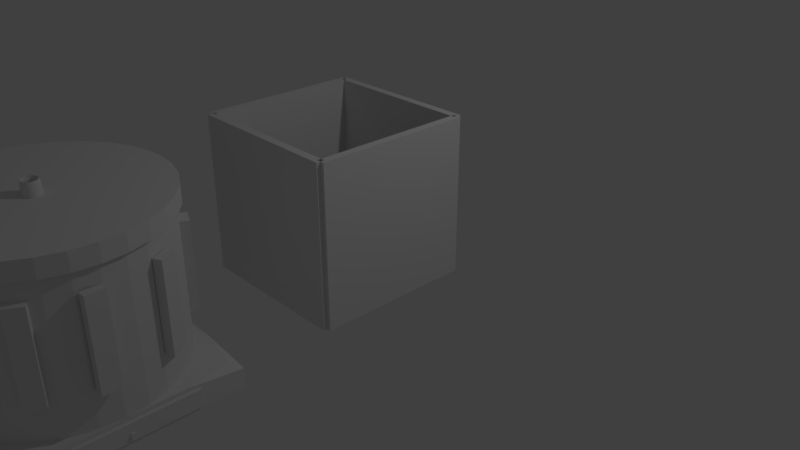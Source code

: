 # Source: untitled.blend  (saved by Blender 2.79.0; exported with 4.5.12 LTS)
import bpy
from mathutils import Matrix  # noqa: F401  (used for matrix-valued properties, if any)

bpy.ops.wm.read_factory_settings(use_empty=True)
scene = bpy.context.scene
scene.name = 'Scene'

# ---- collections
col_collection_1 = bpy.data.collections.new('Collection 1'); scene.collection.children.link(col_collection_1)

# ---- world
world_world = bpy.data.worlds.new('World'); scene.world = world_world
world_world.color = (0.05088, 0.05088, 0.05088)
world_world.use_sun_shadow = False
world_world.sun_shadow_jitter_overblur = 0.0
world_world.cycles.sampling_method = 'MANUAL'

# ---- cameras
cam_camera = bpy.data.cameras.new('Camera')
cam_camera.clip_end = 100.0
cam_camera.lens = 35.0
cam_camera.sensor_width = 32.0
cam_camera.sensor_height = 18.0
cam_camera.ortho_scale = 7.314
cam_camera.dof.focus_distance = 0.0
cam_camera.dof.aperture_fstop = 128.0

# ---- lights
light_lamp = bpy.data.lights.new('Lamp', 'POINT')
light_lamp.transmission_factor = 0.0
light_lamp.cutoff_distance = 30.0
light_lamp.energy = 100.0
light_lamp.shadow_buffer_clip_start = 1.001
light_lamp.shadow_soft_size = 0.1
light_lamp.shadow_maximum_resolution = 0.006
light_lamp.use_absolute_resolution = True

# ---- meshes
me_cylinder_002 = bpy.data.meshes.new('Cylinder.002')
me_cylinder_002.from_pydata([(0.0, 1.0, -1.0), (0.0, 1.0, 1.0), (0.1951, 0.9808, -1.0), (0.1951, 0.9808, 1.0), (0.3827, 0.9239, -1.0), (0.3827, 0.9239, 1.0), (0.5556, 0.8315, -1.0), (0.5556, 0.8315, 1.0), (0.7071, 0.7071, -1.0), (0.7071, 0.7071, 1.0), (0.8315, 0.5556, -1.0), (0.8315, 0.5556, 1.0), (0.9239, 0.3827, -1.0), (0.9239, 0.3827, 1.0), (0.9808, 0.1951, -1.0), (0.9808, 0.1951, 1.0), (1.0, 7.55e-08, -1.0), (1.0, 7.55e-08, 1.0), (0.9808, -0.1951, -1.0), (0.9808, -0.1951, 1.0), (0.9239, -0.3827, -1.0), (0.9239, -0.3827, 1.0), (0.8315, -0.5556, -1.0), (0.8315, -0.5556, 1.0), (0.7071, -0.7071, -1.0), (0.7071, -0.7071, 1.0), (0.5556, -0.8315, -1.0), (0.5556, -0.8315, 1.0), (0.3827, -0.9239, -1.0), (0.3827, -0.9239, 1.0), (0.1951, -0.9808, -1.0), (0.1951, -0.9808, 1.0), (-3.258e-07, -1.0, -1.0), (-3.258e-07, -1.0, 1.0), (-0.1951, -0.9808, -1.0), (-0.1951, -0.9808, 1.0), (-0.3827, -0.9239, -1.0), (-0.3827, -0.9239, 1.0), (-0.5556, -0.8315, -1.0), (-0.5556, -0.8315, 1.0), (-0.7071, -0.7071, -1.0), (-0.7071, -0.7071, 1.0), (-0.8315, -0.5556, -1.0), (-0.8315, -0.5556, 1.0), (-0.9239, -0.3827, -1.0), (-0.9239, -0.3827, 1.0), (-0.9808, -0.1951, -1.0), (-0.9808, -0.1951, 1.0), (-1.0, 9.656e-07, -1.0), (-1.0, 9.656e-07, 1.0), (-0.9808, 0.1951, -1.0), (-0.9808, 0.1951, 1.0), (-0.9239, 0.3827, -1.0), (-0.9239, 0.3827, 1.0), (-0.8315, 0.5556, -1.0), (-0.8315, 0.5556, 1.0), (-0.7071, 0.7071, -1.0), (-0.7071, 0.7071, 1.0), (-0.5556, 0.8315, -1.0), (-0.5556, 0.8315, 1.0), (-0.3827, 0.9239, -1.0), (-0.3827, 0.9239, 1.0), (-0.1951, 0.9808, -1.0), (-0.1951, 0.9808, 1.0)], [], [(0, 1, 3, 2), (2, 3, 5, 4), (4, 5, 7, 6), (6, 7, 9, 8), (8, 9, 11, 10), (10, 11, 13, 12), (12, 13, 15, 14), (14, 15, 17, 16), (16, 17, 19, 18), (18, 19, 21, 20), (20, 21, 23, 22), (22, 23, 25, 24), (24, 25, 27, 26), (26, 27, 29, 28), (28, 29, 31, 30), (30, 31, 33, 32), (32, 33, 35, 34), (34, 35, 37, 36), (36, 37, 39, 38), (38, 39, 41, 40), (40, 41, 43, 42), (42, 43, 45, 44), (44, 45, 47, 46), (46, 47, 49, 48), (48, 49, 51, 50), (50, 51, 53, 52), (52, 53, 55, 54), (54, 55, 57, 56), (56, 57, 59, 58), (58, 59, 61, 60), (3, 1, 63, 61, 59, 57, 55, 53, 51, 49, 47, 45, 43, 41, 39, 37, 35, 33, 31, 29, 27, 25, 23, 21, 19, 17, 15, 13, 11, 9, 7, 5), (60, 61, 63, 62), (62, 63, 1, 0), (0, 2, 4, 6, 8, 10, 12, 14, 16, 18, 20, 22, 24, 26, 28, 30, 32, 34, 36, 38, 40, 42, 44, 46, 48, 50, 52, 54, 56, 58, 60, 62)])
me_cylinder_002.use_remesh_preserve_volume = False
me_cylinder_002.use_remesh_preserve_attributes = False
me_cylinder_002.use_mirror_vertex_groups = False
me_cylinder_002.update()
me_cube_013 = bpy.data.meshes.new('Cube.013')
me_cube_013.from_pydata([(-1.0, -1.0, -1.0), (-1.0, -1.0, 1.0), (-1.0, 1.0, -1.0), (-1.0, 1.0, 1.0), (1.0, -1.0, -1.0), (1.0, -1.0, 1.0), (1.0, 1.0, -1.0), (1.0, 1.0, 1.0)], [], [(0, 1, 3, 2), (2, 3, 7, 6), (6, 7, 5, 4), (4, 5, 1, 0), (2, 6, 4, 0), (7, 3, 1, 5)])
me_cube_013.use_remesh_preserve_volume = False
me_cube_013.use_remesh_preserve_attributes = False
me_cube_013.use_mirror_vertex_groups = False
me_cube_013.update()
me_cube_012 = bpy.data.meshes.new('Cube.012')
me_cube_012.from_pydata([(-1.0, -1.0, -1.0), (-0.9167, -0.9167, 0.9167), (-1.0, 1.0, -1.0), (-0.9167, 0.9167, 0.9167), (1.0, -1.0, -1.0), (0.9167, -0.9167, 0.9167), (1.0, 1.0, -1.0), (0.9167, 0.9167, 0.9167), (-1.0, -1.0, 0.5), (-1.0, 0.5, 1.0), (0.5, 1.0, 1.0), (1.0, -0.5, 1.0), (-0.5, -1.0, 1.0), (-1.0, -0.5, 1.0), (-1.0, 1.0, 0.5), (-0.5, 1.0, 1.0), (1.0, 1.0, 0.5), (1.0, 0.5, 1.0), (1.0, -1.0, 0.5), (0.5, -1.0, 1.0)], [], [(14, 9, 3), (16, 10, 7), (18, 11, 5), (8, 12, 1), (8, 13, 9, 14, 2, 0), (9, 13, 1, 12, 19, 5, 11, 17, 7, 10, 15, 3), (8, 1, 13), (2, 6, 4, 0), (14, 3, 15), (14, 15, 10, 16, 6, 2), (16, 7, 17), (16, 17, 11, 18, 4, 6), (18, 5, 19), (18, 19, 12, 8, 0, 4)])
me_cube_012.use_remesh_preserve_volume = False
me_cube_012.use_remesh_preserve_attributes = False
me_cube_012.use_mirror_vertex_groups = False
me_cube_012.update()
me_cube_001 = bpy.data.meshes.new('Cube.001')
me_cube_001.from_pydata([(-0.5, -0.5, -0.5), (-0.5, -0.5, 0.5), (-0.5, 0.5, -0.5), (-0.5, 0.5, 0.5), (0.5, -0.5, -0.5), (0.5, -0.5, 0.5), (0.5, 0.5, -0.5), (0.5, 0.5, 0.5)], [], [(0, 1, 3, 2), (2, 3, 7, 6), (6, 7, 5, 4), (4, 5, 1, 0), (2, 6, 4, 0), (7, 3, 1, 5)])
me_cube_001.use_remesh_preserve_volume = False
me_cube_001.use_remesh_preserve_attributes = False
me_cube_001.use_mirror_vertex_groups = False
me_cube_001.update()
me_cylinder = bpy.data.meshes.new('Cylinder')
me_cylinder.from_pydata([(0.0, 0.5, -0.5), (0.0, 0.5, 0.5), (0.09755, 0.4904, -0.5), (0.09755, 0.4904, 0.5), (0.1913, 0.4619, -0.5), (0.1913, 0.4619, 0.5), (0.2778, 0.4157, -0.5), (0.2778, 0.4157, 0.5), (0.3536, 0.3536, -0.5), (0.3536, 0.3536, 0.5), (0.4157, 0.2778, -0.5), (0.4157, 0.2778, 0.5), (0.4619, 0.1913, -0.5), (0.4619, 0.1913, 0.5), (0.4904, 0.09755, -0.5), (0.4904, 0.09755, 0.5), (0.5, 3.775e-08, -0.5), (0.5, 3.775e-08, 0.5), (0.4904, -0.09755, -0.5), (0.4904, -0.09755, 0.5), (0.4619, -0.1913, -0.5), (0.4619, -0.1913, 0.5), (0.4157, -0.2778, -0.5), (0.4157, -0.2778, 0.5), (0.3536, -0.3536, -0.5), (0.3536, -0.3536, 0.5), (0.2778, -0.4157, -0.5), (0.2778, -0.4157, 0.5), (0.1913, -0.4619, -0.5), (0.1913, -0.4619, 0.5), (0.09755, -0.4904, -0.5), (0.09755, -0.4904, 0.5), (-1.629e-07, -0.5, -0.5), (-1.629e-07, -0.5, 0.5), (-0.09755, -0.4904, -0.5), (-0.09755, -0.4904, 0.5), (-0.1913, -0.4619, -0.5), (-0.1913, -0.4619, 0.5), (-0.2778, -0.4157, -0.5), (-0.2778, -0.4157, 0.5), (-0.3536, -0.3536, -0.5), (-0.3536, -0.3536, 0.5), (-0.4157, -0.2778, -0.5), (-0.4157, -0.2778, 0.5), (-0.4619, -0.1913, -0.5), (-0.4619, -0.1913, 0.5), (-0.4904, -0.09754, -0.5), (-0.4904, -0.09754, 0.5), (-0.5, 4.828e-07, -0.5), (-0.5, 4.828e-07, 0.5), (-0.4904, 0.09755, -0.5), (-0.4904, 0.09755, 0.5), (-0.4619, 0.1913, -0.5), (-0.4619, 0.1913, 0.5), (-0.4157, 0.2778, -0.5), (-0.4157, 0.2778, 0.5), (-0.3536, 0.3536, -0.5), (-0.3536, 0.3536, 0.5), (-0.2778, 0.4157, -0.5), (-0.2778, 0.4157, 0.5), (-0.1913, 0.4619, -0.5), (-0.1913, 0.4619, 0.5), (-0.09754, 0.4904, -0.5), (-0.09754, 0.4904, 0.5)], [], [(0, 1, 3, 2), (2, 3, 5, 4), (4, 5, 7, 6), (6, 7, 9, 8), (8, 9, 11, 10), (10, 11, 13, 12), (12, 13, 15, 14), (14, 15, 17, 16), (16, 17, 19, 18), (18, 19, 21, 20), (20, 21, 23, 22), (22, 23, 25, 24), (24, 25, 27, 26), (26, 27, 29, 28), (28, 29, 31, 30), (30, 31, 33, 32), (32, 33, 35, 34), (34, 35, 37, 36), (36, 37, 39, 38), (38, 39, 41, 40), (40, 41, 43, 42), (42, 43, 45, 44), (44, 45, 47, 46), (46, 47, 49, 48), (48, 49, 51, 50), (50, 51, 53, 52), (52, 53, 55, 54), (54, 55, 57, 56), (56, 57, 59, 58), (58, 59, 61, 60), (3, 1, 63, 61, 59, 57, 55, 53, 51, 49, 47, 45, 43, 41, 39, 37, 35, 33, 31, 29, 27, 25, 23, 21, 19, 17, 15, 13, 11, 9, 7, 5), (60, 61, 63, 62), (62, 63, 1, 0), (0, 2, 4, 6, 8, 10, 12, 14, 16, 18, 20, 22, 24, 26, 28, 30, 32, 34, 36, 38, 40, 42, 44, 46, 48, 50, 52, 54, 56, 58, 60, 62)])
me_cylinder.use_remesh_preserve_volume = False
me_cylinder.use_remesh_preserve_attributes = False
me_cylinder.use_mirror_vertex_groups = False
me_cylinder.update()
me_cylinder_001 = bpy.data.meshes.new('Cylinder.001')
me_cylinder_001.from_pydata([(0.0, 0.5, -0.5), (0.0, 0.5, 0.5), (0.09755, 0.4904, -0.5), (0.09755, 0.4904, 0.5), (0.1913, 0.4619, -0.5), (0.1913, 0.4619, 0.5), (0.2778, 0.4157, -0.5), (0.2778, 0.4157, 0.5), (0.3536, 0.3536, -0.5), (0.3536, 0.3536, 0.5), (0.4157, 0.2778, -0.5), (0.4157, 0.2778, 0.5), (0.4619, 0.1913, -0.5), (0.4619, 0.1913, 0.5), (0.4904, 0.09755, -0.5), (0.4904, 0.09755, 0.5), (0.5, 3.775e-08, -0.5), (0.5, 3.775e-08, 0.5), (0.4904, -0.09755, -0.5), (0.4904, -0.09755, 0.5), (0.4619, -0.1913, -0.5), (0.4619, -0.1913, 0.5), (0.4157, -0.2778, -0.5), (0.4157, -0.2778, 0.5), (0.3536, -0.3536, -0.5), (0.3536, -0.3536, 0.5), (0.2778, -0.4157, -0.5), (0.2778, -0.4157, 0.5), (0.1913, -0.4619, -0.5), (0.1913, -0.4619, 0.5), (0.09755, -0.4904, -0.5), (0.09755, -0.4904, 0.5), (-1.629e-07, -0.5, -0.5), (-1.629e-07, -0.5, 0.5), (-0.09755, -0.4904, -0.5), (-0.09755, -0.4904, 0.5), (-0.1913, -0.4619, -0.5), (-0.1913, -0.4619, 0.5), (-0.2778, -0.4157, -0.5), (-0.2778, -0.4157, 0.5), (-0.3536, -0.3536, -0.5), (-0.3536, -0.3536, 0.5), (-0.4157, -0.2778, -0.5), (-0.4157, -0.2778, 0.5), (-0.4619, -0.1913, -0.5), (-0.4619, -0.1913, 0.5), (-0.4904, -0.09754, -0.5), (-0.4904, -0.09754, 0.5), (-0.5, 4.828e-07, -0.5), (-0.5, 4.828e-07, 0.5), (-0.4904, 0.09755, -0.5), (-0.4904, 0.09755, 0.5), (-0.4619, 0.1913, -0.5), (-0.4619, 0.1913, 0.5), (-0.4157, 0.2778, -0.5), (-0.4157, 0.2778, 0.5), (-0.3536, 0.3536, -0.5), (-0.3536, 0.3536, 0.5), (-0.2778, 0.4157, -0.5), (-0.2778, 0.4157, 0.5), (-0.1913, 0.4619, -0.5), (-0.1913, 0.4619, 0.5), (-0.09754, 0.4904, -0.5), (-0.09754, 0.4904, 0.5)], [], [(0, 1, 3, 2), (2, 3, 5, 4), (4, 5, 7, 6), (6, 7, 9, 8), (8, 9, 11, 10), (10, 11, 13, 12), (12, 13, 15, 14), (14, 15, 17, 16), (16, 17, 19, 18), (18, 19, 21, 20), (20, 21, 23, 22), (22, 23, 25, 24), (24, 25, 27, 26), (26, 27, 29, 28), (28, 29, 31, 30), (30, 31, 33, 32), (32, 33, 35, 34), (34, 35, 37, 36), (36, 37, 39, 38), (38, 39, 41, 40), (40, 41, 43, 42), (42, 43, 45, 44), (44, 45, 47, 46), (46, 47, 49, 48), (48, 49, 51, 50), (50, 51, 53, 52), (52, 53, 55, 54), (54, 55, 57, 56), (56, 57, 59, 58), (58, 59, 61, 60), (3, 1, 63, 61, 59, 57, 55, 53, 51, 49, 47, 45, 43, 41, 39, 37, 35, 33, 31, 29, 27, 25, 23, 21, 19, 17, 15, 13, 11, 9, 7, 5), (60, 61, 63, 62), (62, 63, 1, 0), (0, 2, 4, 6, 8, 10, 12, 14, 16, 18, 20, 22, 24, 26, 28, 30, 32, 34, 36, 38, 40, 42, 44, 46, 48, 50, 52, 54, 56, 58, 60, 62)])
me_cylinder_001.use_remesh_preserve_volume = False
me_cylinder_001.use_remesh_preserve_attributes = False
me_cylinder_001.use_mirror_vertex_groups = False
me_cylinder_001.update()
me_cube_002 = bpy.data.meshes.new('Cube.002')
me_cube_002.from_pydata([(-0.5, -0.5, -0.5), (-0.5, -0.5, 0.5), (-0.5, 0.5, -0.5), (-0.5, 0.5, 0.5), (0.5, -0.5, -0.5), (0.5, -0.5, 0.5), (0.5, 0.5, -0.5), (0.5, 0.5, 0.5)], [], [(0, 1, 3, 2), (2, 3, 7, 6), (6, 7, 5, 4), (4, 5, 1, 0), (2, 6, 4, 0), (7, 3, 1, 5)])
me_cube_002.use_remesh_preserve_volume = False
me_cube_002.use_remesh_preserve_attributes = False
me_cube_002.use_mirror_vertex_groups = False
me_cube_002.update()
me_cube_004 = bpy.data.meshes.new('Cube.004')
me_cube_004.from_pydata([(-0.5, -0.5, -0.5), (-0.5, -0.5, 0.5), (-0.5, 0.5, -0.5), (-0.5, 0.5, 0.5), (0.5, -0.5, -0.5), (0.5, -0.5, 0.5), (0.5, 0.5, -0.5), (0.5, 0.5, 0.5)], [], [(0, 1, 3, 2), (2, 3, 7, 6), (6, 7, 5, 4), (4, 5, 1, 0), (2, 6, 4, 0), (7, 3, 1, 5)])
me_cube_004.use_remesh_preserve_volume = False
me_cube_004.use_remesh_preserve_attributes = False
me_cube_004.use_mirror_vertex_groups = False
me_cube_004.update()
me_cube_003 = bpy.data.meshes.new('Cube.003')
me_cube_003.from_pydata([(-0.5, -0.5, -0.5), (-0.5, -0.5, 0.5), (-0.5, 0.5, -0.5), (-0.5, 0.5, 0.5), (0.5, -0.5, -0.5), (0.5, -0.5, 0.5), (0.5, 0.5, -0.5), (0.5, 0.5, 0.5)], [], [(0, 1, 3, 2), (2, 3, 7, 6), (6, 7, 5, 4), (4, 5, 1, 0), (2, 6, 4, 0), (7, 3, 1, 5)])
me_cube_003.use_remesh_preserve_volume = False
me_cube_003.use_remesh_preserve_attributes = False
me_cube_003.use_mirror_vertex_groups = False
me_cube_003.update()
me_cube_008 = bpy.data.meshes.new('Cube.008')
me_cube_008.from_pydata([(-0.5, -0.5, -0.5), (-0.5, -0.5, 0.5), (-0.5, 0.5, -0.5), (-0.5, 0.5, 0.5), (0.5, -0.5, -0.5), (0.5, -0.5, 0.5), (0.5, 0.5, -0.5), (0.5, 0.5, 0.5)], [], [(0, 1, 3, 2), (2, 3, 7, 6), (6, 7, 5, 4), (4, 5, 1, 0), (2, 6, 4, 0), (7, 3, 1, 5)])
me_cube_008.use_remesh_preserve_volume = False
me_cube_008.use_remesh_preserve_attributes = False
me_cube_008.use_mirror_vertex_groups = False
me_cube_008.update()
me_cube_007 = bpy.data.meshes.new('Cube.007')
me_cube_007.from_pydata([(-0.5, -0.5, -0.5), (-0.5, -0.5, 0.5), (-0.5, 0.5, -0.5), (-0.5, 0.5, 0.5), (0.5, -0.5, -0.5), (0.5, -0.5, 0.5), (0.5, 0.5, -0.5), (0.5, 0.5, 0.5)], [], [(0, 1, 3, 2), (2, 3, 7, 6), (6, 7, 5, 4), (4, 5, 1, 0), (2, 6, 4, 0), (7, 3, 1, 5)])
me_cube_007.use_remesh_preserve_volume = False
me_cube_007.use_remesh_preserve_attributes = False
me_cube_007.use_mirror_vertex_groups = False
me_cube_007.update()
me_cube_006 = bpy.data.meshes.new('Cube.006')
me_cube_006.from_pydata([(-0.5, -0.5, -0.5), (-0.5, -0.5, 0.5), (-0.5, 0.5, -0.5), (-0.5, 0.5, 0.5), (0.5, -0.5, -0.5), (0.5, -0.5, 0.5), (0.5, 0.5, -0.5), (0.5, 0.5, 0.5)], [], [(0, 1, 3, 2), (2, 3, 7, 6), (6, 7, 5, 4), (4, 5, 1, 0), (2, 6, 4, 0), (7, 3, 1, 5)])
me_cube_006.use_remesh_preserve_volume = False
me_cube_006.use_remesh_preserve_attributes = False
me_cube_006.use_mirror_vertex_groups = False
me_cube_006.update()
me_cube_005 = bpy.data.meshes.new('Cube.005')
me_cube_005.from_pydata([(-0.5, -0.5, -0.5), (-0.5, -0.5, 0.5), (-0.5, 0.5, -0.5), (-0.5, 0.5, 0.5), (0.5, -0.5, -0.5), (0.5, -0.5, 0.5), (0.5, 0.5, -0.5), (0.5, 0.5, 0.5)], [], [(0, 1, 3, 2), (2, 3, 7, 6), (6, 7, 5, 4), (4, 5, 1, 0), (2, 6, 4, 0), (7, 3, 1, 5)])
me_cube_005.use_remesh_preserve_volume = False
me_cube_005.use_remesh_preserve_attributes = False
me_cube_005.use_mirror_vertex_groups = False
me_cube_005.update()
me_cube_009 = bpy.data.meshes.new('Cube.009')
me_cube_009.from_pydata([(-0.5, -0.5, -0.5), (-0.5, -0.5, 0.5), (-0.5, 0.5, -0.5), (-0.5, 0.5, 0.5), (0.5, -0.5, -0.5), (0.5, -0.5, 0.5), (0.5, 0.5, -0.5), (0.5, 0.5, 0.5)], [], [(0, 1, 3, 2), (2, 3, 7, 6), (6, 7, 5, 4), (4, 5, 1, 0), (2, 6, 4, 0), (7, 3, 1, 5)])
me_cube_009.use_remesh_preserve_volume = False
me_cube_009.use_remesh_preserve_attributes = False
me_cube_009.use_mirror_vertex_groups = False
me_cube_009.update()
me_cube_010 = bpy.data.meshes.new('Cube.010')
me_cube_010.from_pydata([(-0.5, -0.5, -0.5), (-0.5, -0.5, 0.5), (-0.5, 0.5, -0.5), (-0.5, 0.5, 0.5), (0.5, -0.5, -0.5), (0.5, -0.5, 0.5), (0.5, 0.5, -0.5), (0.5, 0.5, 0.5)], [], [(0, 1, 3, 2), (2, 3, 7, 6), (6, 7, 5, 4), (4, 5, 1, 0), (2, 6, 4, 0), (7, 3, 1, 5)])
me_cube_010.use_remesh_preserve_volume = False
me_cube_010.use_remesh_preserve_attributes = False
me_cube_010.use_mirror_vertex_groups = False
me_cube_010.update()
me_cube_011 = bpy.data.meshes.new('Cube.011')
me_cube_011.from_pydata([(-0.5, -0.5, -0.5), (-0.5, -0.5, 0.5), (-0.5, 0.5, -0.5), (-0.5, 0.5, 0.5), (0.5, -0.5, -0.5), (0.5, -0.5, 0.5), (0.5, 0.5, -0.5), (0.5, 0.5, 0.5)], [], [(0, 1, 3, 2), (2, 3, 7, 6), (6, 7, 5, 4), (4, 5, 1, 0), (2, 6, 4, 0), (7, 3, 1, 5)])
me_cube_011.use_remesh_preserve_volume = False
me_cube_011.use_remesh_preserve_attributes = False
me_cube_011.use_mirror_vertex_groups = False
me_cube_011.update()
me_cylinder_004 = bpy.data.meshes.new('Cylinder.004')
me_cylinder_004.from_pydata([(0.0, 0.5, -0.5), (0.0, 0.5, 0.5), (0.09755, 0.4904, -0.5), (0.09755, 0.4904, 0.5), (0.1913, 0.4619, -0.5), (0.1913, 0.4619, 0.5), (0.2778, 0.4157, -0.5), (0.2778, 0.4157, 0.5), (0.3536, 0.3536, -0.5), (0.3536, 0.3536, 0.5), (0.4157, 0.2778, -0.5), (0.4157, 0.2778, 0.5), (0.4619, 0.1913, -0.5), (0.4619, 0.1913, 0.5), (0.4904, 0.09755, -0.5), (0.4904, 0.09755, 0.5), (0.5, 3.775e-08, -0.5), (0.5, 3.775e-08, 0.5), (0.4904, -0.09755, -0.5), (0.4904, -0.09755, 0.5), (0.4619, -0.1913, -0.5), (0.4619, -0.1913, 0.5), (0.4157, -0.2778, -0.5), (0.4157, -0.2778, 0.5), (0.3536, -0.3536, -0.5), (0.3536, -0.3536, 0.5), (0.2778, -0.4157, -0.5), (0.2778, -0.4157, 0.5), (0.1913, -0.4619, -0.5), (0.1913, -0.4619, 0.5), (0.09755, -0.4904, -0.5), (0.09755, -0.4904, 0.5), (-1.629e-07, -0.5, -0.5), (-1.629e-07, -0.5, 0.5), (-0.09755, -0.4904, -0.5), (-0.09755, -0.4904, 0.5), (-0.1913, -0.4619, -0.5), (-0.1913, -0.4619, 0.5), (-0.2778, -0.4157, -0.5), (-0.2778, -0.4157, 0.5), (-0.3536, -0.3536, -0.5), (-0.3536, -0.3536, 0.5), (-0.4157, -0.2778, -0.5), (-0.4157, -0.2778, 0.5), (-0.4619, -0.1913, -0.5), (-0.4619, -0.1913, 0.5), (-0.4904, -0.09754, -0.5), (-0.4904, -0.09754, 0.5), (-0.5, 4.828e-07, -0.5), (-0.5, 4.828e-07, 0.5), (-0.4904, 0.09755, -0.5), (-0.4904, 0.09755, 0.5), (-0.4619, 0.1913, -0.5), (-0.4619, 0.1913, 0.5), (-0.4157, 0.2778, -0.5), (-0.4157, 0.2778, 0.5), (-0.3536, 0.3536, -0.5), (-0.3536, 0.3536, 0.5), (-0.2778, 0.4157, -0.5), (-0.2778, 0.4157, 0.5), (-0.1913, 0.4619, -0.5), (-0.1913, 0.4619, 0.5), (-0.09754, 0.4904, -0.5), (-0.09754, 0.4904, 0.5), (0.03721, -0.006477, -0.001456), (0.03618, -0.006477, 0.6235), (0.03336, -0.006477, 1.081), (0.02952, -0.006477, 1.249), (0.02567, -0.006477, 1.081), (0.02286, -0.006477, 0.6235), (0.02183, -0.006477, -0.001456), (0.02286, -0.006477, -0.6265), (0.02567, -0.006477, -1.084), (0.02952, -0.006477, -1.251), (0.03336, -0.006477, -1.084), (0.03618, -0.006477, -0.6265), (0.03688, -0.001457, -0.001456), (0.03586, -0.001592, 0.6235), (0.03307, -0.001959, 1.081), (0.02926, -0.002461, 1.249), (0.02544, -0.002963, 1.081), (0.02265, -0.003331, 0.6235), (0.02163, -0.003465, -0.001456), (0.02265, -0.003331, -0.6265), (0.02544, -0.002963, -1.084), (0.02926, -0.002461, -1.251), (0.03307, -0.001959, -1.084), (0.03586, -0.001592, -0.6265), (0.0359, 0.003477, -0.001456), (0.0349, 0.003211, 0.6235), (0.03218, 0.002482, 1.081), (0.02847, 0.001486, 1.249), (0.02475, 0.000491, 1.081), (0.02204, -0.0002378, 0.6235), (0.02104, -0.0005045, -0.001456), (0.02204, -0.0002378, -0.6265), (0.02475, 0.000491, -1.084), (0.02847, 0.001486, -1.251), (0.03218, 0.002482, -1.084), (0.0349, 0.003211, -0.6265), (0.03428, 0.008241, -0.001456), (0.03333, 0.007847, 0.6235), (0.03073, 0.006769, 1.081), (0.02718, 0.005298, 1.249), (0.02362, 0.003826, 1.081), (0.02102, 0.002748, 0.6235), (0.02007, 0.002354, -0.001456), (0.02102, 0.002748, -0.6265), (0.02362, 0.003826, -1.084), (0.02718, 0.005298, -1.251), (0.03073, 0.006769, -1.084), (0.03333, 0.007847, -0.6265), (0.03206, 0.01275, -0.001456), (0.03117, 0.01224, 0.6235), (0.02873, 0.01083, 1.081), (0.0254, 0.008907, 1.249), (0.02207, 0.006984, 1.081), (0.01963, 0.005577, 0.6235), (0.01873, 0.005061, -0.001456), (0.01963, 0.005577, -0.6265), (0.02207, 0.006984, -1.084), (0.0254, 0.008907, -1.251), (0.02873, 0.01083, -1.084), (0.03117, 0.01224, -0.6265), (0.02926, 0.01694, -0.001456), (0.02845, 0.01631, 0.6235), (0.02621, 0.0146, 1.081), (0.02316, 0.01225, 1.249), (0.02011, 0.009912, 1.081), (0.01787, 0.008198, 0.6235), (0.01706, 0.007571, -0.001456), (0.01787, 0.008198, -0.6265), (0.02011, 0.009912, -1.084), (0.02316, 0.01225, -1.251), (0.02621, 0.0146, -1.084), (0.02845, 0.01631, -0.6265), (0.02595, 0.02072, -0.001456), (0.02522, 0.01999, 0.6235), (0.02323, 0.018, 1.081), (0.02051, 0.01528, 1.249), (0.01779, 0.01256, 1.081), (0.0158, 0.01057, 0.6235), (0.01507, 0.009841, -0.001456), (0.0158, 0.01057, -0.6265), (0.01779, 0.01256, -1.084), (0.02051, 0.01528, -1.251), (0.02323, 0.018, -1.084), (0.02522, 0.01999, -0.6265), (0.02216, 0.02404, -0.001456), (0.02154, 0.02322, 0.6235), (0.01982, 0.02098, 1.081), (0.01748, 0.01793, 1.249), (0.01514, 0.01488, 1.081), (0.01342, 0.01265, 0.6235), (0.0128, 0.01183, -0.001456), (0.01342, 0.01265, -0.6265), (0.01514, 0.01488, -1.084), (0.01748, 0.01793, -1.251), (0.01982, 0.02098, -1.084), (0.02154, 0.02322, -0.6265), (0.01798, 0.02683, -0.001456), (0.01746, 0.02594, 0.6235), (0.01606, 0.0235, 1.081), (0.01413, 0.02017, 1.249), (0.01221, 0.01684, 1.081), (0.0108, 0.0144, 0.6235), (0.01029, 0.01351, -0.001456), (0.0108, 0.0144, -0.6265), (0.01221, 0.01684, -1.084), (0.01413, 0.02017, -1.251), (0.01606, 0.0235, -1.084), (0.01746, 0.02594, -0.6265), (0.01347, 0.02906, -0.001456), (0.01307, 0.0281, 0.6235), (0.012, 0.0255, 1.081), (0.01052, 0.02195, 1.249), (0.009052, 0.0184, 1.081), (0.007975, 0.0158, 0.6235), (0.00758, 0.01484, -0.001456), (0.007975, 0.0158, -0.6265), (0.009052, 0.0184, -1.084), (0.01052, 0.02195, -1.251), (0.012, 0.0255, -1.084), (0.01307, 0.0281, -0.6265), (0.008704, 0.03067, -0.001456), (0.008437, 0.02968, 0.6235), (0.007708, 0.02696, 1.081), (0.006713, 0.02324, 1.249), (0.005717, 0.01953, 1.081), (0.004988, 0.01681, 0.6235), (0.004722, 0.01581, -0.001456), (0.004988, 0.01681, -0.6265), (0.005717, 0.01953, -1.084), (0.006713, 0.02324, -1.251), (0.007708, 0.02696, -1.084), (0.008437, 0.02968, -0.6265), (0.003769, 0.03166, -0.001456), (0.003635, 0.03063, 0.6235), (0.003267, 0.02784, 1.081), (0.002765, 0.02403, 1.249), (0.002263, 0.02022, 1.081), (0.001896, 0.01742, 0.6235), (0.001761, 0.0164, -0.001456), (0.001896, 0.01742, -0.6265), (0.002263, 0.02022, -1.084), (0.002765, 0.02403, -1.251), (0.003267, 0.02784, -1.084), (0.003635, 0.03063, -0.6265), (-0.001251, 0.03198, -0.001456), (-0.001251, 0.03095, 0.6235), (-0.001251, 0.02814, 1.081), (-0.001251, 0.02429, 1.249), (-0.001251, 0.02045, 1.081), (-0.001251, 0.01763, 0.6235), (-0.001251, 0.0166, -0.001456), (-0.001251, 0.01763, -0.6265), (-0.001251, 0.02045, -1.084), (-0.001251, 0.02429, -1.251), (-0.001251, 0.02814, -1.084), (-0.001251, 0.03095, -0.6265), (-0.006271, 0.03166, -0.001456), (-0.006137, 0.03063, 0.6235), (-0.005769, 0.02784, 1.081), (-0.005267, 0.02403, 1.249), (-0.004765, 0.02022, 1.081), (-0.004398, 0.01742, 0.6235), (-0.004263, 0.0164, -0.001456), (-0.004398, 0.01742, -0.6265), (-0.004765, 0.02022, -1.084), (-0.005267, 0.02403, -1.251), (-0.005769, 0.02784, -1.084), (-0.006137, 0.03063, -0.6265), (-0.01121, 0.03067, -0.001456), (-0.01094, 0.02968, 0.6235), (-0.01021, 0.02696, 1.081), (-0.009215, 0.02324, 1.249), (-0.008219, 0.01953, 1.081), (-0.00749, 0.01681, 0.6235), (-0.007224, 0.01581, -0.001456), (-0.00749, 0.01681, -0.6265), (-0.008219, 0.01953, -1.084), (-0.009215, 0.02324, -1.251), (-0.01021, 0.02696, -1.084), (-0.01094, 0.02968, -0.6265), (-0.01597, 0.02906, -0.001456), (-0.01558, 0.0281, 0.6235), (-0.0145, 0.0255, 1.081), (-0.01303, 0.02195, 1.249), (-0.01155, 0.0184, 1.081), (-0.01048, 0.0158, 0.6235), (-0.01008, 0.01484, -0.001456), (-0.01048, 0.0158, -0.6265), (-0.01155, 0.0184, -1.084), (-0.01303, 0.02195, -1.251), (-0.0145, 0.0255, -1.084), (-0.01558, 0.0281, -0.6265), (-0.02048, 0.02683, -0.001456), (-0.01997, 0.02594, 0.6235), (-0.01856, 0.0235, 1.081), (-0.01664, 0.02017, 1.249), (-0.01471, 0.01684, 1.081), (-0.0133, 0.0144, 0.6235), (-0.01279, 0.01351, -0.001456), (-0.0133, 0.0144, -0.6265), (-0.01471, 0.01684, -1.084), (-0.01664, 0.02017, -1.251), (-0.01856, 0.0235, -1.084), (-0.01997, 0.02594, -0.6265), (-0.02466, 0.02404, -0.001456), (-0.02404, 0.02322, 0.6235), (-0.02232, 0.02098, 1.081), (-0.01998, 0.01793, 1.249), (-0.01764, 0.01488, 1.081), (-0.01593, 0.01265, 0.6235), (-0.0153, 0.01183, -0.001456), (-0.01593, 0.01265, -0.6265), (-0.01764, 0.01488, -1.084), (-0.01998, 0.01793, -1.251), (-0.02232, 0.02098, -1.084), (-0.02404, 0.02322, -0.6265), (-0.02845, 0.02072, -0.001456), (-0.02772, 0.01999, 0.6235), (-0.02573, 0.018, 1.081), (-0.02301, 0.01528, 1.249), (-0.02029, 0.01256, 1.081), (-0.0183, 0.01057, 0.6235), (-0.01757, 0.009841, -0.001456), (-0.0183, 0.01057, -0.6265), (-0.02029, 0.01256, -1.084), (-0.02301, 0.01528, -1.251), (-0.02573, 0.018, -1.084), (-0.02772, 0.01999, -0.6265), (-0.03176, 0.01694, -0.001456), (-0.03095, 0.01631, 0.6235), (-0.02871, 0.0146, 1.081), (-0.02566, 0.01225, 1.249), (-0.02261, 0.009912, 1.081), (-0.02038, 0.008198, 0.6235), (-0.01956, 0.007571, -0.001456), (-0.02038, 0.008198, -0.6265), (-0.02261, 0.009912, -1.084), (-0.02566, 0.01225, -1.251), (-0.02871, 0.0146, -1.084), (-0.03095, 0.01631, -0.6265), (-0.03456, 0.01275, -0.001456), (-0.03367, 0.01224, 0.6235), (-0.03123, 0.01083, 1.081), (-0.0279, 0.008907, 1.249), (-0.02457, 0.006984, 1.081), (-0.02213, 0.005577, 0.6235), (-0.02124, 0.005061, -0.001456), (-0.02213, 0.005577, -0.6265), (-0.02457, 0.006984, -1.084), (-0.0279, 0.008907, -1.251), (-0.03123, 0.01083, -1.084), (-0.03367, 0.01224, -0.6265), (-0.03678, 0.008241, -0.001456), (-0.03583, 0.007847, 0.6235), (-0.03323, 0.006769, 1.081), (-0.02968, 0.005298, 1.249), (-0.02612, 0.003826, 1.081), (-0.02352, 0.002748, 0.6235), (-0.02257, 0.002354, -0.001456), (-0.02352, 0.002748, -0.6265), (-0.02612, 0.003826, -1.084), (-0.02968, 0.005298, -1.251), (-0.03323, 0.006769, -1.084), (-0.03583, 0.007847, -0.6265), (-0.0384, 0.003477, -0.001456), (-0.03741, 0.003211, 0.6235), (-0.03469, 0.002482, 1.081), (-0.03097, 0.001486, 1.249), (-0.02726, 0.000491, 1.081), (-0.02454, -0.0002378, 0.6235), (-0.02354, -0.0005045, -0.001456), (-0.02454, -0.0002378, -0.6265), (-0.02726, 0.000491, -1.084), (-0.03097, 0.001486, -1.251), (-0.03469, 0.002482, -1.084), (-0.03741, 0.003211, -0.6265), (-0.03938, -0.001457, -0.001456), (-0.03836, -0.001592, 0.6235), (-0.03557, -0.001959, 1.081), (-0.03176, -0.002461, 1.249), (-0.02794, -0.002963, 1.081), (-0.02515, -0.003331, 0.6235), (-0.02413, -0.003465, -0.001456), (-0.02515, -0.003331, -0.6265), (-0.02794, -0.002963, -1.084), (-0.03176, -0.002461, -1.251), (-0.03557, -0.001959, -1.084), (-0.03836, -0.001592, -0.6265), (-0.03971, -0.006477, -0.001456), (-0.03868, -0.006477, 0.6235), (-0.03587, -0.006477, 1.081), (-0.03202, -0.006477, 1.249), (-0.02817, -0.006477, 1.081), (-0.02536, -0.006477, 0.6235), (-0.02433, -0.006477, -0.001456), (-0.02536, -0.006477, -0.6265), (-0.02817, -0.006477, -1.084), (-0.03202, -0.006477, -1.251), (-0.03587, -0.006477, -1.084), (-0.03868, -0.006477, -0.6265), (-0.03938, -0.0115, -0.001456), (-0.03836, -0.01136, 0.6235), (-0.03557, -0.011, 1.081), (-0.03176, -0.01049, 1.249), (-0.02794, -0.009991, 1.081), (-0.02515, -0.009624, 0.6235), (-0.02413, -0.009489, -0.001456), (-0.02515, -0.009624, -0.6265), (-0.02794, -0.009991, -1.084), (-0.03176, -0.01049, -1.251), (-0.03557, -0.011, -1.084), (-0.03836, -0.01136, -0.6265), (-0.0384, -0.01643, -0.001456), (-0.03741, -0.01617, 0.6235), (-0.03469, -0.01544, 1.081), (-0.03097, -0.01444, 1.249), (-0.02726, -0.01345, 1.081), (-0.02454, -0.01272, 0.6235), (-0.02354, -0.01245, -0.001456), (-0.02454, -0.01272, -0.6265), (-0.02726, -0.01345, -1.084), (-0.03097, -0.01444, -1.251), (-0.03469, -0.01544, -1.084), (-0.03741, -0.01617, -0.6265), (-0.03678, -0.0212, -0.001456), (-0.03583, -0.0208, 0.6235), (-0.03323, -0.01972, 1.081), (-0.02968, -0.01825, 1.249), (-0.02612, -0.01678, 1.081), (-0.02352, -0.0157, 0.6235), (-0.02257, -0.01531, -0.001456), (-0.02352, -0.0157, -0.6265), (-0.02612, -0.01678, -1.084), (-0.02968, -0.01825, -1.251), (-0.03323, -0.01972, -1.084), (-0.03583, -0.0208, -0.6265), (-0.03456, -0.02571, -0.001456), (-0.03367, -0.02519, 0.6235), (-0.03123, -0.02378, 1.081), (-0.0279, -0.02186, 1.249), (-0.02457, -0.01994, 1.081), (-0.02213, -0.01853, 0.6235), (-0.02124, -0.01802, -0.001456), (-0.02213, -0.01853, -0.6265), (-0.02457, -0.01994, -1.084), (-0.0279, -0.02186, -1.251), (-0.03123, -0.02378, -1.084), (-0.03367, -0.02519, -0.6265), (-0.03176, -0.02989, -0.001456), (-0.03095, -0.02926, 0.6235), (-0.02871, -0.02755, 1.081), (-0.02566, -0.02521, 1.249), (-0.02261, -0.02287, 1.081), (-0.02038, -0.02115, 0.6235), (-0.01956, -0.02053, -0.001456), (-0.02038, -0.02115, -0.6265), (-0.02261, -0.02287, -1.084), (-0.02566, -0.02521, -1.251), (-0.02871, -0.02755, -1.084), (-0.03095, -0.02926, -0.6265), (-0.02845, -0.03367, -0.001456), (-0.02772, -0.03294, 0.6235), (-0.02573, -0.03095, 1.081), (-0.02301, -0.02823, 1.249), (-0.02029, -0.02551, 1.081), (-0.0183, -0.02352, 0.6235), (-0.01757, -0.0228, -0.001456), (-0.0183, -0.02352, -0.6265), (-0.02029, -0.02551, -1.084), (-0.02301, -0.02823, -1.251), (-0.02573, -0.03095, -1.084), (-0.02772, -0.03294, -0.6265), (-0.02466, -0.03699, -0.001456), (-0.02404, -0.03617, 0.6235), (-0.02232, -0.03394, 1.081), (-0.01998, -0.03089, 1.249), (-0.01764, -0.02784, 1.081), (-0.01593, -0.0256, 0.6235), (-0.0153, -0.02479, -0.001456), (-0.01593, -0.0256, -0.6265), (-0.01764, -0.02784, -1.084), (-0.01998, -0.03089, -1.251), (-0.02232, -0.03394, -1.084), (-0.02404, -0.03617, -0.6265), (-0.02048, -0.03979, -0.001456), (-0.01997, -0.03889, 0.6235), (-0.01856, -0.03646, 1.081), (-0.01664, -0.03312, 1.249), (-0.01471, -0.02979, 1.081), (-0.0133, -0.02735, 0.6235), (-0.01279, -0.02646, -0.001456), (-0.0133, -0.02735, -0.6265), (-0.01471, -0.02979, -1.084), (-0.01664, -0.03312, -1.251), (-0.01856, -0.03646, -1.084), (-0.01997, -0.03889, -0.6265), (-0.01597, -0.04201, -0.001456), (-0.01558, -0.04106, 0.6235), (-0.0145, -0.03846, 1.081), (-0.01303, -0.0349, 1.249), (-0.01155, -0.03135, 1.081), (-0.01048, -0.02875, 0.6235), (-0.01008, -0.0278, -0.001456), (-0.01048, -0.02875, -0.6265), (-0.01155, -0.03135, -1.084), (-0.01303, -0.0349, -1.251), (-0.0145, -0.03846, -1.084), (-0.01558, -0.04106, -0.6265), (-0.01121, -0.04363, -0.001456), (-0.01094, -0.04263, 0.6235), (-0.01021, -0.03991, 1.081), (-0.009215, -0.0362, 1.249), (-0.008219, -0.03248, 1.081), (-0.00749, -0.02976, 0.6235), (-0.007224, -0.02877, -0.001456), (-0.00749, -0.02976, -0.6265), (-0.008219, -0.03248, -1.084), (-0.009215, -0.0362, -1.251), (-0.01021, -0.03991, -1.084), (-0.01094, -0.04263, -0.6265), (-0.006271, -0.04461, -0.001456), (-0.006137, -0.04359, 0.6235), (-0.005769, -0.0408, 1.081), (-0.005267, -0.03698, 1.249), (-0.004765, -0.03317, 1.081), (-0.004398, -0.03038, 0.6235), (-0.004263, -0.02936, -0.001456), (-0.004398, -0.03038, -0.6265), (-0.004765, -0.03317, -1.084), (-0.005267, -0.03698, -1.251), (-0.005769, -0.0408, -1.084), (-0.006137, -0.04359, -0.6265), (-0.001251, -0.04494, -0.001456), (-0.001251, -0.04391, 0.6235), (-0.001251, -0.04109, 1.081), (-0.001251, -0.03725, 1.249), (-0.001251, -0.0334, 1.081), (-0.001251, -0.03058, 0.6235), (-0.001251, -0.02955, -0.001456), (-0.001251, -0.03058, -0.6265), (-0.001251, -0.0334, -1.084), (-0.001251, -0.03725, -1.251), (-0.001251, -0.04109, -1.084), (-0.001251, -0.04391, -0.6265), (0.003769, -0.04461, -0.001456), (0.003635, -0.04359, 0.6235), (0.003267, -0.0408, 1.081), (0.002765, -0.03698, 1.249), (0.002263, -0.03317, 1.081), (0.001896, -0.03038, 0.6235), (0.001761, -0.02936, -0.001456), (0.001896, -0.03038, -0.6265), (0.002263, -0.03317, -1.084), (0.002765, -0.03698, -1.251), (0.003267, -0.0408, -1.084), (0.003635, -0.04359, -0.6265), (0.008704, -0.04363, -0.001456), (0.008437, -0.04263, 0.6235), (0.007708, -0.03991, 1.081), (0.006713, -0.0362, 1.249), (0.005717, -0.03248, 1.081), (0.004988, -0.02976, 0.6235), (0.004722, -0.02877, -0.001456), (0.004988, -0.02976, -0.6265), (0.005717, -0.03248, -1.084), (0.006713, -0.0362, -1.251), (0.007708, -0.03991, -1.084), (0.008437, -0.04263, -0.6265), (0.01347, -0.04201, -0.001456), (0.01307, -0.04106, 0.6235), (0.012, -0.03846, 1.081), (0.01052, -0.0349, 1.249), (0.009052, -0.03135, 1.081), (0.007975, -0.02875, 0.6235), (0.00758, -0.0278, -0.001456), (0.007975, -0.02875, -0.6265), (0.009052, -0.03135, -1.084), (0.01052, -0.0349, -1.251), (0.012, -0.03846, -1.084), (0.01307, -0.04106, -0.6265), (0.01798, -0.03979, -0.001456), (0.01746, -0.03889, 0.6235), (0.01606, -0.03646, 1.081), (0.01413, -0.03312, 1.249), (0.01221, -0.02979, 1.081), (0.0108, -0.02735, 0.6235), (0.01029, -0.02646, -0.001456), (0.0108, -0.02735, -0.6265), (0.01221, -0.02979, -1.084), (0.01413, -0.03312, -1.251), (0.01606, -0.03646, -1.084), (0.01746, -0.03889, -0.6265), (0.02216, -0.03699, -0.001456), (0.02154, -0.03617, 0.6235), (0.01982, -0.03394, 1.081), (0.01748, -0.03089, 1.249), (0.01514, -0.02784, 1.081), (0.01342, -0.0256, 0.6235), (0.0128, -0.02479, -0.001456), (0.01342, -0.0256, -0.6265), (0.01514, -0.02784, -1.084), (0.01748, -0.03089, -1.251), (0.01982, -0.03394, -1.084), (0.02154, -0.03617, -0.6265), (0.02595, -0.03367, -0.001456), (0.02522, -0.03294, 0.6235), (0.02323, -0.03095, 1.081), (0.02051, -0.02823, 1.249), (0.01779, -0.02551, 1.081), (0.0158, -0.02352, 0.6235), (0.01507, -0.0228, -0.001456), (0.0158, -0.02352, -0.6265), (0.01779, -0.02551, -1.084), (0.02051, -0.02823, -1.251), (0.02323, -0.03095, -1.084), (0.02522, -0.03294, -0.6265), (0.02926, -0.02989, -0.001456), (0.02845, -0.02926, 0.6235), (0.02621, -0.02755, 1.081), (0.02316, -0.02521, 1.249), (0.02011, -0.02287, 1.081), (0.01787, -0.02115, 0.6235), (0.01706, -0.02053, -0.001456), (0.01787, -0.02115, -0.6265), (0.02011, -0.02287, -1.084), (0.02316, -0.02521, -1.251), (0.02621, -0.02755, -1.084), (0.02845, -0.02926, -0.6265), (0.03206, -0.02571, -0.001456), (0.03117, -0.02519, 0.6235), (0.02873, -0.02378, 1.081), (0.0254, -0.02186, 1.249), (0.02207, -0.01994, 1.081), (0.01963, -0.01853, 0.6235), (0.01873, -0.01802, -0.001456), (0.01963, -0.01853, -0.6265), (0.02207, -0.01994, -1.084), (0.0254, -0.02186, -1.251), (0.02873, -0.02378, -1.084), (0.03117, -0.02519, -0.6265), (0.03428, -0.0212, -0.001456), (0.03333, -0.0208, 0.6235), (0.03073, -0.01972, 1.081), (0.02718, -0.01825, 1.249), (0.02362, -0.01678, 1.081), (0.02102, -0.0157, 0.6235), (0.02007, -0.01531, -0.001456), (0.02102, -0.0157, -0.6265), (0.02362, -0.01678, -1.084), (0.02718, -0.01825, -1.251), (0.03073, -0.01972, -1.084), (0.03333, -0.0208, -0.6265), (0.0359, -0.01643, -0.001456), (0.0349, -0.01617, 0.6235), (0.03218, -0.01544, 1.081), (0.02847, -0.01444, 1.249), (0.02475, -0.01345, 1.081), (0.02204, -0.01272, 0.6235), (0.02104, -0.01245, -0.001456), (0.02204, -0.01272, -0.6265), (0.02475, -0.01345, -1.084), (0.02847, -0.01444, -1.251), (0.03218, -0.01544, -1.084), (0.0349, -0.01617, -0.6265), (0.03688, -0.0115, -0.001456), (0.03586, -0.01136, 0.6235), (0.03307, -0.011, 1.081), (0.02926, -0.01049, 1.249), (0.02544, -0.009991, 1.081), (0.02265, -0.009624, 0.6235), (0.02163, -0.009489, -0.001456), (0.02265, -0.009624, -0.6265), (0.02544, -0.009991, -1.084), (0.02926, -0.01049, -1.251), (0.03307, -0.011, -1.084), (0.03586, -0.01136, -0.6265), (0.4808, -0.08473, -6.5), (0.4808, -0.08473, -1.5), (0.4808, -0.007811, -6.5), (0.4808, -0.007811, -1.5), (0.5192, -0.08473, -6.5), (0.5192, -0.08473, -1.5), (0.5192, -0.007811, -6.5), (0.5192, -0.007811, -1.5), (0.4419, 0.1927, -6.5), (0.4419, 0.1927, -1.5), (0.4082, 0.2618, -6.5), (0.4082, 0.2618, -1.5), (0.4765, 0.2095, -6.5), (0.4765, 0.2095, -1.5), (0.4427, 0.2786, -6.5), (0.4427, 0.2786, -1.5), (-0.007835, 0.4853, -6.5), (-0.007835, 0.4853, -1.5), (-0.08434, 0.4773, -6.5), (-0.08434, 0.4773, -1.5), (-0.01186, 0.5236, -6.5), (-0.01186, 0.5236, -1.5), (-0.08836, 0.5155, -6.5), (-0.08836, 0.5155, -1.5), (0.2612, 0.4026, -6.5), (0.2612, 0.4026, -1.5), (0.1909, 0.4338, -6.5), (0.1909, 0.4338, -1.5), (0.2768, 0.4378, -6.5), (0.2768, 0.4378, -1.5), (0.2065, 0.469, -6.5), (0.2065, 0.469, -1.5), (-0.4668, -0.1014, -6.5), (-0.4668, -0.1014, -1.5), (-0.4444, -0.1749, -6.5), (-0.4444, -0.1749, -1.5), (-0.5036, -0.1126, -6.5), (-0.5036, -0.1126, -1.5), (-0.4812, -0.1862, -6.5), (-0.4812, -0.1862, -1.5), (-0.3325, -0.3459, -6.5), (-0.3325, -0.3459, -1.5), (-0.2731, -0.3947, -6.5), (-0.2731, -0.3947, -1.5), (-0.3569, -0.3756, -6.5), (-0.3569, -0.3756, -1.5), (-0.2975, -0.4245, -6.5), (-0.2975, -0.4245, -1.5), (-0.447, 0.177, -6.5), (-0.447, 0.177, -1.5), (-0.4688, 0.1032, -6.5), (-0.4688, 0.1032, -1.5), (-0.4839, 0.1879, -6.5), (-0.4839, 0.1879, -1.5), (-0.5057, 0.1141, -6.5), (-0.5057, 0.1141, -1.5), (-0.2729, 0.3926, -6.5), (-0.2729, 0.3926, -1.5), (-0.3323, 0.3437, -6.5), (-0.3323, 0.3437, -1.5), (-0.2973, 0.4223, -6.5), (-0.2973, 0.4223, -1.5), (-0.3567, 0.3734, -6.5), (-0.3567, 0.3734, -1.5), (-0.08438, -0.4719, -6.5), (-0.08438, -0.4719, -1.5), (-0.007872, -0.4798, -6.5), (-0.007872, -0.4798, -1.5), (-0.08835, -0.5101, -6.5), (-0.08835, -0.5101, -1.5), (-0.01184, -0.5181, -6.5), (-0.01184, -0.5181, -1.5), (0.1897, -0.4384, -6.5), (0.1897, -0.4384, -1.5), (0.2573, -0.4017, -6.5), (0.2573, -0.4017, -1.5), (0.2081, -0.4722, -6.5), (0.2081, -0.4722, -1.5), (0.2757, -0.4355, -6.5), (0.2757, -0.4355, -1.5), (0.3835, -0.2872, -6.5), (0.3835, -0.2872, -1.5), (0.4217, -0.2204, -6.5), (0.4217, -0.2204, -1.5), (0.4169, -0.3062, -6.5), (0.4169, -0.3062, -1.5), (0.4551, -0.2394, -6.5), (0.4551, -0.2394, -1.5), (-0.4808, -0.4808, -10.0), (-0.4407, -0.4407, -8.562), (-0.4808, 0.4808, -10.0), (-0.4407, 0.4407, -8.562), (0.4808, -0.4808, -10.0), (0.4407, -0.4407, -8.562), (0.4808, 0.4808, -10.0), (0.4407, 0.4407, -8.562), (-0.4808, -0.4808, -8.875), (-0.4808, 0.2404, -8.5), (0.2404, 0.4808, -8.5), (0.4808, -0.2404, -8.5), (-0.2404, -0.4808, -8.5), (-0.4808, -0.2404, -8.5), (-0.4808, 0.4808, -8.875), (-0.2404, 0.4808, -8.5), (0.4808, 0.4808, -8.875), (0.4808, 0.2404, -8.5), (0.4808, -0.4808, -8.875), (0.2404, -0.4808, -8.5), (0.4751, -0.2876, -9.75), (0.4751, -0.2876, -8.75), (0.4751, 0.2894, -9.75), (0.4751, 0.2894, -8.75), (0.4943, -0.2876, -9.75), (0.4943, -0.2876, -8.75), (0.4943, 0.2894, -9.75), (0.4943, 0.2894, -8.75), (0.0, 0.4808, -10.0), (0.0, 0.4808, 0.0), (0.09379, 0.4715, -10.0), (0.09379, 0.4715, 0.0), (0.184, 0.4442, -10.0), (0.184, 0.4442, 0.0), (0.2671, 0.3997, -10.0), (0.2671, 0.3997, 0.0), (0.34, 0.34, -10.0), (0.34, 0.34, 0.0), (0.3997, 0.2671, -10.0), (0.3997, 0.2671, 0.0), (0.4442, 0.184, -10.0), (0.4442, 0.184, 0.0), (0.4715, 0.09379, -10.0), (0.4715, 0.09379, 0.0), (0.4808, 3.63e-08, -10.0), (0.4808, 3.63e-08, 0.0), (0.4715, -0.09379, -10.0), (0.4715, -0.09379, 0.0), (0.4442, -0.184, -10.0), (0.4442, -0.184, 0.0), (0.3997, -0.2671, -10.0), (0.3997, -0.2671, 0.0), (0.34, -0.34, -10.0), (0.34, -0.34, 0.0), (0.2671, -0.3997, -10.0), (0.2671, -0.3997, 0.0), (0.184, -0.4442, -10.0), (0.184, -0.4442, 0.0), (0.09379, -0.4715, -10.0), (0.09379, -0.4715, 0.0), (-1.567e-07, -0.4808, -10.0), (-1.567e-07, -0.4808, 0.0), (-0.09379, -0.4715, -10.0), (-0.09379, -0.4715, 0.0), (-0.184, -0.4442, -10.0), (-0.184, -0.4442, 0.0), (-0.2671, -0.3997, -10.0), (-0.2671, -0.3997, 0.0), (-0.34, -0.34, -10.0), (-0.34, -0.34, 0.0), (-0.3997, -0.2671, -10.0), (-0.3997, -0.2671, 0.0), (-0.4442, -0.184, -10.0), (-0.4442, -0.184, 0.0), (-0.4715, -0.09379, -10.0), (-0.4715, -0.09379, 0.0), (-0.4808, 4.642e-07, -10.0), (-0.4808, 4.642e-07, 0.0), (-0.4715, 0.09379, -10.0), (-0.4715, 0.09379, 0.0), (-0.4442, 0.184, -10.0), (-0.4442, 0.184, 0.0), (-0.3997, 0.2671, -10.0), (-0.3997, 0.2671, 0.0), (-0.34, 0.34, -10.0), (-0.34, 0.34, 0.0), (-0.2671, 0.3997, -10.0), (-0.2671, 0.3997, 0.0), (-0.184, 0.4442, -10.0), (-0.184, 0.4442, 0.0), (-0.09379, 0.4715, -10.0), (-0.09379, 0.4715, 0.0), (0.4943, 0.01404, -9.407), (0.502, 0.01404, -9.407), (0.4943, 0.01386, -9.431), (0.502, 0.01386, -9.431), (0.4943, 0.01331, -9.454), (0.502, 0.01331, -9.454), (0.4943, 0.01242, -9.476), (0.502, 0.01242, -9.476), (0.4943, 0.01123, -9.495), (0.502, 0.01123, -9.495), (0.4943, 0.009771, -9.511), (0.502, 0.009771, -9.511), (0.4943, 0.008109, -9.522), (0.502, 0.008109, -9.522), (0.4943, 0.006305, -9.529), (0.502, 0.006305, -9.529), (0.4943, 0.004429, -9.532), (0.502, 0.004429, -9.532), (0.4943, 0.002553, -9.529), (0.502, 0.002553, -9.529), (0.4943, 0.0007492, -9.522), (0.502, 0.0007492, -9.522), (0.4943, -0.0009132, -9.511), (0.502, -0.0009132, -9.511), (0.4943, -0.00237, -9.495), (0.502, -0.00237, -9.495), (0.4943, -0.003566, -9.476), (0.502, -0.003566, -9.476), (0.4943, -0.004455, -9.454), (0.502, -0.004455, -9.454), (0.4943, -0.005002, -9.431), (0.502, -0.005002, -9.431), (0.4943, -0.005187, -9.407), (0.502, -0.005187, -9.407), (0.4943, -0.005002, -9.382), (0.502, -0.005002, -9.382), (0.4943, -0.004455, -9.359), (0.502, -0.004455, -9.359), (0.4943, -0.003566, -9.337), (0.502, -0.003566, -9.337), (0.4943, -0.00237, -9.318), (0.502, -0.00237, -9.318), (0.4943, -0.0009132, -9.303), (0.502, -0.0009132, -9.303), (0.4943, 0.0007492, -9.291), (0.502, 0.0007492, -9.291), (0.4943, 0.002553, -9.284), (0.502, 0.002553, -9.284), (0.4943, 0.004429, -9.282), (0.502, 0.004429, -9.282), (0.4943, 0.006305, -9.284), (0.502, 0.006305, -9.284), (0.4943, 0.008109, -9.291), (0.502, 0.008109, -9.291), (0.4943, 0.009771, -9.303), (0.502, 0.009771, -9.303), (0.4943, 0.01123, -9.318), (0.502, 0.01123, -9.318), (0.4943, 0.01242, -9.337), (0.502, 0.01242, -9.337), (0.4943, 0.01331, -9.359), (0.502, 0.01331, -9.359), (0.4943, 0.01386, -9.382), (0.502, 0.01386, -9.382)], [], [(0, 1, 3, 2), (2, 3, 5, 4), (4, 5, 7, 6), (6, 7, 9, 8), (8, 9, 11, 10), (10, 11, 13, 12), (12, 13, 15, 14), (14, 15, 17, 16), (16, 17, 19, 18), (18, 19, 21, 20), (20, 21, 23, 22), (22, 23, 25, 24), (24, 25, 27, 26), (26, 27, 29, 28), (28, 29, 31, 30), (30, 31, 33, 32), (32, 33, 35, 34), (34, 35, 37, 36), (36, 37, 39, 38), (38, 39, 41, 40), (40, 41, 43, 42), (42, 43, 45, 44), (44, 45, 47, 46), (46, 47, 49, 48), (48, 49, 51, 50), (50, 51, 53, 52), (52, 53, 55, 54), (54, 55, 57, 56), (56, 57, 59, 58), (58, 59, 61, 60), (3, 1, 63, 61, 59, 57, 55, 53, 51, 49, 47, 45, 43, 41, 39, 37, 35, 33, 31, 29, 27, 25, 23, 21, 19, 17, 15, 13, 11, 9, 7, 5), (60, 61, 63, 62), (62, 63, 1, 0), (0, 2, 4, 6, 8, 10, 12, 14, 16, 18, 20, 22, 24, 26, 28, 30, 32, 34, 36, 38, 40, 42, 44, 46, 48, 50, 52, 54, 56, 58, 60, 62), (64, 76, 77, 65), (65, 77, 78, 66), (66, 78, 79, 67), (67, 79, 80, 68), (68, 80, 81, 69), (69, 81, 82, 70), (70, 82, 83, 71), (71, 83, 84, 72), (72, 84, 85, 73), (73, 85, 86, 74), (74, 86, 87, 75), (75, 87, 76, 64), (76, 88, 89, 77), (77, 89, 90, 78), (78, 90, 91, 79), (79, 91, 92, 80), (80, 92, 93, 81), (81, 93, 94, 82), (82, 94, 95, 83), (83, 95, 96, 84), (84, 96, 97, 85), (85, 97, 98, 86), (86, 98, 99, 87), (87, 99, 88, 76), (88, 100, 101, 89), (89, 101, 102, 90), (90, 102, 103, 91), (91, 103, 104, 92), (92, 104, 105, 93), (93, 105, 106, 94), (94, 106, 107, 95), (95, 107, 108, 96), (96, 108, 109, 97), (97, 109, 110, 98), (98, 110, 111, 99), (99, 111, 100, 88), (100, 112, 113, 101), (101, 113, 114, 102), (102, 114, 115, 103), (103, 115, 116, 104), (104, 116, 117, 105), (105, 117, 118, 106), (106, 118, 119, 107), (107, 119, 120, 108), (108, 120, 121, 109), (109, 121, 122, 110), (110, 122, 123, 111), (111, 123, 112, 100), (112, 124, 125, 113), (113, 125, 126, 114), (114, 126, 127, 115), (115, 127, 128, 116), (116, 128, 129, 117), (117, 129, 130, 118), (118, 130, 131, 119), (119, 131, 132, 120), (120, 132, 133, 121), (121, 133, 134, 122), (122, 134, 135, 123), (123, 135, 124, 112), (124, 136, 137, 125), (125, 137, 138, 126), (126, 138, 139, 127), (127, 139, 140, 128), (128, 140, 141, 129), (129, 141, 142, 130), (130, 142, 143, 131), (131, 143, 144, 132), (132, 144, 145, 133), (133, 145, 146, 134), (134, 146, 147, 135), (135, 147, 136, 124), (136, 148, 149, 137), (137, 149, 150, 138), (138, 150, 151, 139), (139, 151, 152, 140), (140, 152, 153, 141), (141, 153, 154, 142), (142, 154, 155, 143), (143, 155, 156, 144), (144, 156, 157, 145), (145, 157, 158, 146), (146, 158, 159, 147), (147, 159, 148, 136), (148, 160, 161, 149), (149, 161, 162, 150), (150, 162, 163, 151), (151, 163, 164, 152), (152, 164, 165, 153), (153, 165, 166, 154), (154, 166, 167, 155), (155, 167, 168, 156), (156, 168, 169, 157), (157, 169, 170, 158), (158, 170, 171, 159), (159, 171, 160, 148), (160, 172, 173, 161), (161, 173, 174, 162), (162, 174, 175, 163), (163, 175, 176, 164), (164, 176, 177, 165), (165, 177, 178, 166), (166, 178, 179, 167), (167, 179, 180, 168), (168, 180, 181, 169), (169, 181, 182, 170), (170, 182, 183, 171), (171, 183, 172, 160), (172, 184, 185, 173), (173, 185, 186, 174), (174, 186, 187, 175), (175, 187, 188, 176), (176, 188, 189, 177), (177, 189, 190, 178), (178, 190, 191, 179), (179, 191, 192, 180), (180, 192, 193, 181), (181, 193, 194, 182), (182, 194, 195, 183), (183, 195, 184, 172), (184, 196, 197, 185), (185, 197, 198, 186), (186, 198, 199, 187), (187, 199, 200, 188), (188, 200, 201, 189), (189, 201, 202, 190), (190, 202, 203, 191), (191, 203, 204, 192), (192, 204, 205, 193), (193, 205, 206, 194), (194, 206, 207, 195), (195, 207, 196, 184), (196, 208, 209, 197), (197, 209, 210, 198), (198, 210, 211, 199), (199, 211, 212, 200), (200, 212, 213, 201), (201, 213, 214, 202), (202, 214, 215, 203), (203, 215, 216, 204), (204, 216, 217, 205), (205, 217, 218, 206), (206, 218, 219, 207), (207, 219, 208, 196), (208, 220, 221, 209), (209, 221, 222, 210), (210, 222, 223, 211), (211, 223, 224, 212), (212, 224, 225, 213), (213, 225, 226, 214), (214, 226, 227, 215), (215, 227, 228, 216), (216, 228, 229, 217), (217, 229, 230, 218), (218, 230, 231, 219), (219, 231, 220, 208), (220, 232, 233, 221), (221, 233, 234, 222), (222, 234, 235, 223), (223, 235, 236, 224), (224, 236, 237, 225), (225, 237, 238, 226), (226, 238, 239, 227), (227, 239, 240, 228), (228, 240, 241, 229), (229, 241, 242, 230), (230, 242, 243, 231), (231, 243, 232, 220), (232, 244, 245, 233), (233, 245, 246, 234), (234, 246, 247, 235), (235, 247, 248, 236), (236, 248, 249, 237), (237, 249, 250, 238), (238, 250, 251, 239), (239, 251, 252, 240), (240, 252, 253, 241), (241, 253, 254, 242), (242, 254, 255, 243), (243, 255, 244, 232), (244, 256, 257, 245), (245, 257, 258, 246), (246, 258, 259, 247), (247, 259, 260, 248), (248, 260, 261, 249), (249, 261, 262, 250), (250, 262, 263, 251), (251, 263, 264, 252), (252, 264, 265, 253), (253, 265, 266, 254), (254, 266, 267, 255), (255, 267, 256, 244), (256, 268, 269, 257), (257, 269, 270, 258), (258, 270, 271, 259), (259, 271, 272, 260), (260, 272, 273, 261), (261, 273, 274, 262), (262, 274, 275, 263), (263, 275, 276, 264), (264, 276, 277, 265), (265, 277, 278, 266), (266, 278, 279, 267), (267, 279, 268, 256), (268, 280, 281, 269), (269, 281, 282, 270), (270, 282, 283, 271), (271, 283, 284, 272), (272, 284, 285, 273), (273, 285, 286, 274), (274, 286, 287, 275), (275, 287, 288, 276), (276, 288, 289, 277), (277, 289, 290, 278), (278, 290, 291, 279), (279, 291, 280, 268), (280, 292, 293, 281), (281, 293, 294, 282), (282, 294, 295, 283), (283, 295, 296, 284), (284, 296, 297, 285), (285, 297, 298, 286), (286, 298, 299, 287), (287, 299, 300, 288), (288, 300, 301, 289), (289, 301, 302, 290), (290, 302, 303, 291), (291, 303, 292, 280), (292, 304, 305, 293), (293, 305, 306, 294), (294, 306, 307, 295), (295, 307, 308, 296), (296, 308, 309, 297), (297, 309, 310, 298), (298, 310, 311, 299), (299, 311, 312, 300), (300, 312, 313, 301), (301, 313, 314, 302), (302, 314, 315, 303), (303, 315, 304, 292), (304, 316, 317, 305), (305, 317, 318, 306), (306, 318, 319, 307), (307, 319, 320, 308), (308, 320, 321, 309), (309, 321, 322, 310), (310, 322, 323, 311), (311, 323, 324, 312), (312, 324, 325, 313), (313, 325, 326, 314), (314, 326, 327, 315), (315, 327, 316, 304), (316, 328, 329, 317), (317, 329, 330, 318), (318, 330, 331, 319), (319, 331, 332, 320), (320, 332, 333, 321), (321, 333, 334, 322), (322, 334, 335, 323), (323, 335, 336, 324), (324, 336, 337, 325), (325, 337, 338, 326), (326, 338, 339, 327), (327, 339, 328, 316), (328, 340, 341, 329), (329, 341, 342, 330), (330, 342, 343, 331), (331, 343, 344, 332), (332, 344, 345, 333), (333, 345, 346, 334), (334, 346, 347, 335), (335, 347, 348, 336), (336, 348, 349, 337), (337, 349, 350, 338), (338, 350, 351, 339), (339, 351, 340, 328), (340, 352, 353, 341), (341, 353, 354, 342), (342, 354, 355, 343), (343, 355, 356, 344), (344, 356, 357, 345), (345, 357, 358, 346), (346, 358, 359, 347), (347, 359, 360, 348), (348, 360, 361, 349), (349, 361, 362, 350), (350, 362, 363, 351), (351, 363, 352, 340), (352, 364, 365, 353), (353, 365, 366, 354), (354, 366, 367, 355), (355, 367, 368, 356), (356, 368, 369, 357), (357, 369, 370, 358), (358, 370, 371, 359), (359, 371, 372, 360), (360, 372, 373, 361), (361, 373, 374, 362), (362, 374, 375, 363), (363, 375, 364, 352), (364, 376, 377, 365), (365, 377, 378, 366), (366, 378, 379, 367), (367, 379, 380, 368), (368, 380, 381, 369), (369, 381, 382, 370), (370, 382, 383, 371), (371, 383, 384, 372), (372, 384, 385, 373), (373, 385, 386, 374), (374, 386, 387, 375), (375, 387, 376, 364), (376, 388, 389, 377), (377, 389, 390, 378), (378, 390, 391, 379), (379, 391, 392, 380), (380, 392, 393, 381), (381, 393, 394, 382), (382, 394, 395, 383), (383, 395, 396, 384), (384, 396, 397, 385), (385, 397, 398, 386), (386, 398, 399, 387), (387, 399, 388, 376), (388, 400, 401, 389), (389, 401, 402, 390), (390, 402, 403, 391), (391, 403, 404, 392), (392, 404, 405, 393), (393, 405, 406, 394), (394, 406, 407, 395), (395, 407, 408, 396), (396, 408, 409, 397), (397, 409, 410, 398), (398, 410, 411, 399), (399, 411, 400, 388), (400, 412, 413, 401), (401, 413, 414, 402), (402, 414, 415, 403), (403, 415, 416, 404), (404, 416, 417, 405), (405, 417, 418, 406), (406, 418, 419, 407), (407, 419, 420, 408), (408, 420, 421, 409), (409, 421, 422, 410), (410, 422, 423, 411), (411, 423, 412, 400), (412, 424, 425, 413), (413, 425, 426, 414), (414, 426, 427, 415), (415, 427, 428, 416), (416, 428, 429, 417), (417, 429, 430, 418), (418, 430, 431, 419), (419, 431, 432, 420), (420, 432, 433, 421), (421, 433, 434, 422), (422, 434, 435, 423), (423, 435, 424, 412), (424, 436, 437, 425), (425, 437, 438, 426), (426, 438, 439, 427), (427, 439, 440, 428), (428, 440, 441, 429), (429, 441, 442, 430), (430, 442, 443, 431), (431, 443, 444, 432), (432, 444, 445, 433), (433, 445, 446, 434), (434, 446, 447, 435), (435, 447, 436, 424), (436, 448, 449, 437), (437, 449, 450, 438), (438, 450, 451, 439), (439, 451, 452, 440), (440, 452, 453, 441), (441, 453, 454, 442), (442, 454, 455, 443), (443, 455, 456, 444), (444, 456, 457, 445), (445, 457, 458, 446), (446, 458, 459, 447), (447, 459, 448, 436), (448, 460, 461, 449), (449, 461, 462, 450), (450, 462, 463, 451), (451, 463, 464, 452), (452, 464, 465, 453), (453, 465, 466, 454), (454, 466, 467, 455), (455, 467, 468, 456), (456, 468, 469, 457), (457, 469, 470, 458), (458, 470, 471, 459), (459, 471, 460, 448), (460, 472, 473, 461), (461, 473, 474, 462), (462, 474, 475, 463), (463, 475, 476, 464), (464, 476, 477, 465), (465, 477, 478, 466), (466, 478, 479, 467), (467, 479, 480, 468), (468, 480, 481, 469), (469, 481, 482, 470), (470, 482, 483, 471), (471, 483, 472, 460), (472, 484, 485, 473), (473, 485, 486, 474), (474, 486, 487, 475), (475, 487, 488, 476), (476, 488, 489, 477), (477, 489, 490, 478), (478, 490, 491, 479), (479, 491, 492, 480), (480, 492, 493, 481), (481, 493, 494, 482), (482, 494, 495, 483), (483, 495, 484, 472), (484, 496, 497, 485), (485, 497, 498, 486), (486, 498, 499, 487), (487, 499, 500, 488), (488, 500, 501, 489), (489, 501, 502, 490), (490, 502, 503, 491), (491, 503, 504, 492), (492, 504, 505, 493), (493, 505, 506, 494), (494, 506, 507, 495), (495, 507, 496, 484), (496, 508, 509, 497), (497, 509, 510, 498), (498, 510, 511, 499), (499, 511, 512, 500), (500, 512, 513, 501), (501, 513, 514, 502), (502, 514, 515, 503), (503, 515, 516, 504), (504, 516, 517, 505), (505, 517, 518, 506), (506, 518, 519, 507), (507, 519, 508, 496), (508, 520, 521, 509), (509, 521, 522, 510), (510, 522, 523, 511), (511, 523, 524, 512), (512, 524, 525, 513), (513, 525, 526, 514), (514, 526, 527, 515), (515, 527, 528, 516), (516, 528, 529, 517), (517, 529, 530, 518), (518, 530, 531, 519), (519, 531, 520, 508), (520, 532, 533, 521), (521, 533, 534, 522), (522, 534, 535, 523), (523, 535, 536, 524), (524, 536, 537, 525), (525, 537, 538, 526), (526, 538, 539, 527), (527, 539, 540, 528), (528, 540, 541, 529), (529, 541, 542, 530), (530, 542, 543, 531), (531, 543, 532, 520), (532, 544, 545, 533), (533, 545, 546, 534), (534, 546, 547, 535), (535, 547, 548, 536), (536, 548, 549, 537), (537, 549, 550, 538), (538, 550, 551, 539), (539, 551, 552, 540), (540, 552, 553, 541), (541, 553, 554, 542), (542, 554, 555, 543), (543, 555, 544, 532), (544, 556, 557, 545), (545, 557, 558, 546), (546, 558, 559, 547), (547, 559, 560, 548), (548, 560, 561, 549), (549, 561, 562, 550), (550, 562, 563, 551), (551, 563, 564, 552), (552, 564, 565, 553), (553, 565, 566, 554), (554, 566, 567, 555), (555, 567, 556, 544), (556, 568, 569, 557), (557, 569, 570, 558), (558, 570, 571, 559), (559, 571, 572, 560), (560, 572, 573, 561), (561, 573, 574, 562), (562, 574, 575, 563), (563, 575, 576, 564), (564, 576, 577, 565), (565, 577, 578, 566), (566, 578, 579, 567), (567, 579, 568, 556), (568, 580, 581, 569), (569, 581, 582, 570), (570, 582, 583, 571), (571, 583, 584, 572), (572, 584, 585, 573), (573, 585, 586, 574), (574, 586, 587, 575), (575, 587, 588, 576), (576, 588, 589, 577), (577, 589, 590, 578), (578, 590, 591, 579), (579, 591, 580, 568), (580, 592, 593, 581), (581, 593, 594, 582), (582, 594, 595, 583), (583, 595, 596, 584), (584, 596, 597, 585), (585, 597, 598, 586), (586, 598, 599, 587), (587, 599, 600, 588), (588, 600, 601, 589), (589, 601, 602, 590), (590, 602, 603, 591), (591, 603, 592, 580), (592, 604, 605, 593), (593, 605, 606, 594), (594, 606, 607, 595), (595, 607, 608, 596), (596, 608, 609, 597), (597, 609, 610, 598), (598, 610, 611, 599), (599, 611, 612, 600), (600, 612, 613, 601), (601, 613, 614, 602), (602, 614, 615, 603), (603, 615, 604, 592), (604, 616, 617, 605), (605, 617, 618, 606), (606, 618, 619, 607), (607, 619, 620, 608), (608, 620, 621, 609), (609, 621, 622, 610), (610, 622, 623, 611), (611, 623, 624, 612), (612, 624, 625, 613), (613, 625, 626, 614), (614, 626, 627, 615), (615, 627, 616, 604), (616, 628, 629, 617), (617, 629, 630, 618), (618, 630, 631, 619), (619, 631, 632, 620), (620, 632, 633, 621), (621, 633, 634, 622), (622, 634, 635, 623), (623, 635, 636, 624), (624, 636, 637, 625), (625, 637, 638, 626), (626, 638, 639, 627), (627, 639, 628, 616), (628, 64, 65, 629), (629, 65, 66, 630), (630, 66, 67, 631), (631, 67, 68, 632), (632, 68, 69, 633), (633, 69, 70, 634), (634, 70, 71, 635), (635, 71, 72, 636), (636, 72, 73, 637), (637, 73, 74, 638), (638, 74, 75, 639), (639, 75, 64, 628), (640, 641, 643, 642), (642, 643, 647, 646), (646, 647, 645, 644), (644, 645, 641, 640), (642, 646, 644, 640), (647, 643, 641, 645), (648, 649, 651, 650), (650, 651, 655, 654), (654, 655, 653, 652), (652, 653, 649, 648), (650, 654, 652, 648), (655, 651, 649, 653), (656, 657, 659, 658), (658, 659, 663, 662), (662, 663, 661, 660), (660, 661, 657, 656), (658, 662, 660, 656), (663, 659, 657, 661), (664, 665, 667, 666), (666, 667, 671, 670), (670, 671, 669, 668), (668, 669, 665, 664), (666, 670, 668, 664), (671, 667, 665, 669), (672, 673, 675, 674), (674, 675, 679, 678), (678, 679, 677, 676), (676, 677, 673, 672), (674, 678, 676, 672), (679, 675, 673, 677), (680, 681, 683, 682), (682, 683, 687, 686), (686, 687, 685, 684), (684, 685, 681, 680), (682, 686, 684, 680), (687, 683, 681, 685), (688, 689, 691, 690), (690, 691, 695, 694), (694, 695, 693, 692), (692, 693, 689, 688), (690, 694, 692, 688), (695, 691, 689, 693), (696, 697, 699, 698), (698, 699, 703, 702), (702, 703, 701, 700), (700, 701, 697, 696), (698, 702, 700, 696), (703, 699, 697, 701), (704, 705, 707, 706), (706, 707, 711, 710), (710, 711, 709, 708), (708, 709, 705, 704), (706, 710, 708, 704), (711, 707, 705, 709), (712, 713, 715, 714), (714, 715, 719, 718), (718, 719, 717, 716), (716, 717, 713, 712), (714, 718, 716, 712), (719, 715, 713, 717), (720, 721, 723, 722), (722, 723, 727, 726), (726, 727, 725, 724), (724, 725, 721, 720), (722, 726, 724, 720), (727, 723, 721, 725), (742, 737, 731), (744, 738, 735), (746, 739, 733), (736, 740, 729), (736, 741, 737, 742, 730, 728), (737, 741, 729, 740, 747, 733, 739, 745, 735, 738, 743, 731), (736, 729, 741), (730, 734, 732, 728), (742, 731, 743), (742, 743, 738, 744, 734, 730), (744, 735, 745), (744, 745, 739, 746, 732, 734), (746, 733, 747), (746, 747, 740, 736, 728, 732), (748, 749, 751, 750), (750, 751, 755, 754), (754, 755, 753, 752), (752, 753, 749, 748), (750, 754, 752, 748), (755, 751, 749, 753), (756, 757, 759, 758), (758, 759, 761, 760), (760, 761, 763, 762), (762, 763, 765, 764), (764, 765, 767, 766), (766, 767, 769, 768), (768, 769, 771, 770), (770, 771, 773, 772), (772, 773, 775, 774), (774, 775, 777, 776), (776, 777, 779, 778), (778, 779, 781, 780), (780, 781, 783, 782), (782, 783, 785, 784), (784, 785, 787, 786), (786, 787, 789, 788), (788, 789, 791, 790), (790, 791, 793, 792), (792, 793, 795, 794), (794, 795, 797, 796), (796, 797, 799, 798), (798, 799, 801, 800), (800, 801, 803, 802), (802, 803, 805, 804), (804, 805, 807, 806), (806, 807, 809, 808), (808, 809, 811, 810), (810, 811, 813, 812), (812, 813, 815, 814), (814, 815, 817, 816), (759, 757, 819, 817, 815, 813, 811, 809, 807, 805, 803, 801, 799, 797, 795, 793, 791, 789, 787, 785, 783, 781, 779, 777, 775, 773, 771, 769, 767, 765, 763, 761), (816, 817, 819, 818), (818, 819, 757, 756), (756, 758, 760, 762, 764, 766, 768, 770, 772, 774, 776, 778, 780, 782, 784, 786, 788, 790, 792, 794, 796, 798, 800, 802, 804, 806, 808, 810, 812, 814, 816, 818), (820, 821, 823, 822), (822, 823, 825, 824), (824, 825, 827, 826), (826, 827, 829, 828), (828, 829, 831, 830), (830, 831, 833, 832), (832, 833, 835, 834), (834, 835, 837, 836), (836, 837, 839, 838), (838, 839, 841, 840), (840, 841, 843, 842), (842, 843, 845, 844), (844, 845, 847, 846), (846, 847, 849, 848), (848, 849, 851, 850), (850, 851, 853, 852), (852, 853, 855, 854), (854, 855, 857, 856), (856, 857, 859, 858), (858, 859, 861, 860), (860, 861, 863, 862), (862, 863, 865, 864), (864, 865, 867, 866), (866, 867, 869, 868), (868, 869, 871, 870), (870, 871, 873, 872), (872, 873, 875, 874), (874, 875, 877, 876), (876, 877, 879, 878), (878, 879, 881, 880), (823, 821, 883, 881, 879, 877, 875, 873, 871, 869, 867, 865, 863, 861, 859, 857, 855, 853, 851, 849, 847, 845, 843, 841, 839, 837, 835, 833, 831, 829, 827, 825), (880, 881, 883, 882), (882, 883, 821, 820), (820, 822, 824, 826, 828, 830, 832, 834, 836, 838, 840, 842, 844, 846, 848, 850, 852, 854, 856, 858, 860, 862, 864, 866, 868, 870, 872, 874, 876, 878, 880, 882)])
me_cylinder_004.use_remesh_preserve_volume = False
me_cylinder_004.use_remesh_preserve_attributes = False
me_cylinder_004.use_mirror_vertex_groups = False
me_cylinder_004.update()
me_torus_001 = bpy.data.meshes.new('Torus.001')
me_torus_001.from_pydata([(1.25, 0.0, 0.0), (1.217, 0.0, 0.125), (1.125, 0.0, 0.2165), (1.0, 0.0, 0.25), (0.875, 0.0, 0.2165), (0.7835, 0.0, 0.125), (0.75, 0.0, 3.062e-17), (0.7835, 0.0, -0.125), (0.875, 0.0, -0.2165), (1.0, 0.0, -0.25), (1.125, 0.0, -0.2165), (1.217, 0.0, -0.125), (1.239, 0.1632, 0.0), (1.206, 0.1588, 0.125), (1.115, 0.1468, 0.2165), (0.9914, 0.1305, 0.25), (0.8675, 0.1142, 0.2165), (0.7768, 0.1023, 0.125), (0.7436, 0.09789, 3.062e-17), (0.7768, 0.1023, -0.125), (0.8675, 0.1142, -0.2165), (0.9914, 0.1305, -0.25), (1.115, 0.1468, -0.2165), (1.206, 0.1588, -0.125), (1.207, 0.3235, 0.0), (1.175, 0.3149, 0.125), (1.087, 0.2912, 0.2165), (0.9659, 0.2588, 0.25), (0.8452, 0.2265, 0.2165), (0.7568, 0.2028, 0.125), (0.7244, 0.1941, 3.062e-17), (0.7568, 0.2028, -0.125), (0.8452, 0.2265, -0.2165), (0.9659, 0.2588, -0.25), (1.087, 0.2912, -0.2165), (1.175, 0.3149, -0.125), (1.155, 0.4784, 0.0), (1.124, 0.4655, 0.125), (1.039, 0.4305, 0.2165), (0.9239, 0.3827, 0.25), (0.8084, 0.3348, 0.2165), (0.7239, 0.2998, 0.125), (0.6929, 0.287, 3.062e-17), (0.7239, 0.2998, -0.125), (0.8084, 0.3348, -0.2165), (0.9239, 0.3827, -0.25), (1.039, 0.4305, -0.2165), (1.124, 0.4655, -0.125), (1.083, 0.625, 0.0), (1.054, 0.6083, 0.125), (0.9743, 0.5625, 0.2165), (0.866, 0.5, 0.25), (0.7578, 0.4375, 0.2165), (0.6785, 0.3917, 0.125), (0.6495, 0.375, 3.062e-17), (0.6785, 0.3917, -0.125), (0.7578, 0.4375, -0.2165), (0.866, 0.5, -0.25), (0.9743, 0.5625, -0.2165), (1.054, 0.6083, -0.125), (0.9917, 0.761, 0.0), (0.9651, 0.7406, 0.125), (0.8925, 0.6849, 0.2165), (0.7934, 0.6088, 0.25), (0.6942, 0.5327, 0.2165), (0.6216, 0.477, 0.125), (0.595, 0.4566, 3.062e-17), (0.6216, 0.477, -0.125), (0.6942, 0.5327, -0.2165), (0.7934, 0.6088, -0.25), (0.8925, 0.6849, -0.2165), (0.9651, 0.7406, -0.125), (0.8839, 0.8839, 0.0), (0.8602, 0.8602, 0.125), (0.7955, 0.7955, 0.2165), (0.7071, 0.7071, 0.25), (0.6187, 0.6187, 0.2165), (0.554, 0.554, 0.125), (0.5303, 0.5303, 3.062e-17), (0.554, 0.554, -0.125), (0.6187, 0.6187, -0.2165), (0.7071, 0.7071, -0.25), (0.7955, 0.7955, -0.2165), (0.8602, 0.8602, -0.125), (0.761, 0.9917, 0.0), (0.7406, 0.9651, 0.125), (0.6849, 0.8925, 0.2165), (0.6088, 0.7934, 0.25), (0.5327, 0.6942, 0.2165), (0.477, 0.6216, 0.125), (0.4566, 0.595, 3.062e-17), (0.477, 0.6216, -0.125), (0.5327, 0.6942, -0.2165), (0.6088, 0.7934, -0.25), (0.6849, 0.8925, -0.2165), (0.7406, 0.9651, -0.125), (0.625, 1.083, 0.0), (0.6083, 1.054, 0.125), (0.5625, 0.9743, 0.2165), (0.5, 0.866, 0.25), (0.4375, 0.7578, 0.2165), (0.3917, 0.6785, 0.125), (0.375, 0.6495, 3.062e-17), (0.3917, 0.6785, -0.125), (0.4375, 0.7578, -0.2165), (0.5, 0.866, -0.25), (0.5625, 0.9743, -0.2165), (0.6083, 1.054, -0.125), (0.4784, 1.155, 0.0), (0.4655, 1.124, 0.125), (0.4305, 1.039, 0.2165), (0.3827, 0.9239, 0.25), (0.3348, 0.8084, 0.2165), (0.2998, 0.7239, 0.125), (0.287, 0.6929, 3.062e-17), (0.2998, 0.7239, -0.125), (0.3348, 0.8084, -0.2165), (0.3827, 0.9239, -0.25), (0.4305, 1.039, -0.2165), (0.4655, 1.124, -0.125), (0.3235, 1.207, 0.0), (0.3149, 1.175, 0.125), (0.2912, 1.087, 0.2165), (0.2588, 0.9659, 0.25), (0.2265, 0.8452, 0.2165), (0.2028, 0.7568, 0.125), (0.1941, 0.7244, 3.062e-17), (0.2028, 0.7568, -0.125), (0.2265, 0.8452, -0.2165), (0.2588, 0.9659, -0.25), (0.2912, 1.087, -0.2165), (0.3149, 1.175, -0.125), (0.1632, 1.239, 0.0), (0.1588, 1.206, 0.125), (0.1468, 1.115, 0.2165), (0.1305, 0.9914, 0.25), (0.1142, 0.8675, 0.2165), (0.1023, 0.7768, 0.125), (0.09789, 0.7436, 3.062e-17), (0.1023, 0.7768, -0.125), (0.1142, 0.8675, -0.2165), (0.1305, 0.9914, -0.25), (0.1468, 1.115, -0.2165), (0.1588, 1.206, -0.125), (9.437e-08, 1.25, 0.0), (9.184e-08, 1.217, 0.125), (8.494e-08, 1.125, 0.2165), (7.55e-08, 1.0, 0.25), (6.606e-08, 0.875, 0.2165), (5.915e-08, 0.7835, 0.125), (5.662e-08, 0.75, 3.062e-17), (5.915e-08, 0.7835, -0.125), (6.606e-08, 0.875, -0.2165), (7.55e-08, 1.0, -0.25), (8.494e-08, 1.125, -0.2165), (9.184e-08, 1.217, -0.125), (-0.1632, 1.239, 0.0), (-0.1588, 1.206, 0.125), (-0.1468, 1.115, 0.2165), (-0.1305, 0.9914, 0.25), (-0.1142, 0.8675, 0.2165), (-0.1023, 0.7768, 0.125), (-0.09789, 0.7436, 3.062e-17), (-0.1023, 0.7768, -0.125), (-0.1142, 0.8675, -0.2165), (-0.1305, 0.9914, -0.25), (-0.1468, 1.115, -0.2165), (-0.1588, 1.206, -0.125), (-0.3235, 1.207, 0.0), (-0.3149, 1.175, 0.125), (-0.2912, 1.087, 0.2165), (-0.2588, 0.9659, 0.25), (-0.2265, 0.8452, 0.2165), (-0.2028, 0.7568, 0.125), (-0.1941, 0.7244, 3.062e-17), (-0.2028, 0.7568, -0.125), (-0.2265, 0.8452, -0.2165), (-0.2588, 0.9659, -0.25), (-0.2912, 1.087, -0.2165), (-0.3149, 1.175, -0.125), (-0.4784, 1.155, 0.0), (-0.4655, 1.124, 0.125), (-0.4305, 1.039, 0.2165), (-0.3827, 0.9239, 0.25), (-0.3348, 0.8084, 0.2165), (-0.2998, 0.7239, 0.125), (-0.287, 0.6929, 3.062e-17), (-0.2998, 0.7239, -0.125), (-0.3348, 0.8084, -0.2165), (-0.3827, 0.9239, -0.25), (-0.4305, 1.039, -0.2165), (-0.4655, 1.124, -0.125), (-0.625, 1.083, 0.0), (-0.6083, 1.054, 0.125), (-0.5625, 0.9743, 0.2165), (-0.5, 0.866, 0.25), (-0.4375, 0.7578, 0.2165), (-0.3917, 0.6785, 0.125), (-0.375, 0.6495, 3.062e-17), (-0.3917, 0.6785, -0.125), (-0.4375, 0.7578, -0.2165), (-0.5, 0.866, -0.25), (-0.5625, 0.9743, -0.2165), (-0.6083, 1.054, -0.125), (-0.761, 0.9917, 0.0), (-0.7406, 0.9651, 0.125), (-0.6849, 0.8925, 0.2165), (-0.6088, 0.7934, 0.25), (-0.5327, 0.6942, 0.2165), (-0.477, 0.6216, 0.125), (-0.4566, 0.595, 3.062e-17), (-0.477, 0.6216, -0.125), (-0.5327, 0.6942, -0.2165), (-0.6088, 0.7934, -0.25), (-0.6849, 0.8925, -0.2165), (-0.7406, 0.9651, -0.125), (-0.8839, 0.8839, 0.0), (-0.8602, 0.8602, 0.125), (-0.7955, 0.7955, 0.2165), (-0.7071, 0.7071, 0.25), (-0.6187, 0.6187, 0.2165), (-0.554, 0.554, 0.125), (-0.5303, 0.5303, 3.062e-17), (-0.554, 0.554, -0.125), (-0.6187, 0.6187, -0.2165), (-0.7071, 0.7071, -0.25), (-0.7955, 0.7955, -0.2165), (-0.8602, 0.8602, -0.125), (-0.9917, 0.761, 0.0), (-0.9651, 0.7406, 0.125), (-0.8925, 0.6849, 0.2165), (-0.7934, 0.6088, 0.25), (-0.6942, 0.5327, 0.2165), (-0.6216, 0.477, 0.125), (-0.595, 0.4566, 3.062e-17), (-0.6216, 0.477, -0.125), (-0.6942, 0.5327, -0.2165), (-0.7934, 0.6088, -0.25), (-0.8925, 0.6849, -0.2165), (-0.9651, 0.7406, -0.125), (-1.083, 0.625, 0.0), (-1.054, 0.6083, 0.125), (-0.9743, 0.5625, 0.2165), (-0.866, 0.5, 0.25), (-0.7578, 0.4375, 0.2165), (-0.6785, 0.3917, 0.125), (-0.6495, 0.375, 3.062e-17), (-0.6785, 0.3917, -0.125), (-0.7578, 0.4375, -0.2165), (-0.866, 0.5, -0.25), (-0.9743, 0.5625, -0.2165), (-1.054, 0.6083, -0.125), (-1.155, 0.4784, 0.0), (-1.124, 0.4655, 0.125), (-1.039, 0.4305, 0.2165), (-0.9239, 0.3827, 0.25), (-0.8084, 0.3348, 0.2165), (-0.7239, 0.2998, 0.125), (-0.6929, 0.287, 3.062e-17), (-0.7239, 0.2998, -0.125), (-0.8084, 0.3348, -0.2165), (-0.9239, 0.3827, -0.25), (-1.039, 0.4305, -0.2165), (-1.124, 0.4655, -0.125), (-1.207, 0.3235, 0.0), (-1.175, 0.3149, 0.125), (-1.087, 0.2912, 0.2165), (-0.9659, 0.2588, 0.25), (-0.8452, 0.2265, 0.2165), (-0.7568, 0.2028, 0.125), (-0.7244, 0.1941, 3.062e-17), (-0.7568, 0.2028, -0.125), (-0.8452, 0.2265, -0.2165), (-0.9659, 0.2588, -0.25), (-1.087, 0.2912, -0.2165), (-1.175, 0.3149, -0.125), (-1.239, 0.1632, 0.0), (-1.206, 0.1588, 0.125), (-1.115, 0.1468, 0.2165), (-0.9914, 0.1305, 0.25), (-0.8675, 0.1142, 0.2165), (-0.7768, 0.1023, 0.125), (-0.7436, 0.09789, 3.062e-17), (-0.7768, 0.1023, -0.125), (-0.8675, 0.1142, -0.2165), (-0.9914, 0.1305, -0.25), (-1.115, 0.1468, -0.2165), (-1.206, 0.1588, -0.125), (-1.25, 1.093e-07, 0.0), (-1.217, 1.064e-07, 0.125), (-1.125, 9.835e-08, 0.2165), (-1.0, 8.742e-08, 0.25), (-0.875, 7.649e-08, 0.2165), (-0.7835, 6.85e-08, 0.125), (-0.75, 6.557e-08, 3.062e-17), (-0.7835, 6.85e-08, -0.125), (-0.875, 7.649e-08, -0.2165), (-1.0, 8.742e-08, -0.25), (-1.125, 9.835e-08, -0.2165), (-1.217, 1.064e-07, -0.125), (-1.239, -0.1632, 0.0), (-1.206, -0.1588, 0.125), (-1.115, -0.1468, 0.2165), (-0.9914, -0.1305, 0.25), (-0.8675, -0.1142, 0.2165), (-0.7768, -0.1023, 0.125), (-0.7436, -0.09789, 3.062e-17), (-0.7768, -0.1023, -0.125), (-0.8675, -0.1142, -0.2165), (-0.9914, -0.1305, -0.25), (-1.115, -0.1468, -0.2165), (-1.206, -0.1588, -0.125), (-1.207, -0.3235, 0.0), (-1.175, -0.3149, 0.125), (-1.087, -0.2912, 0.2165), (-0.9659, -0.2588, 0.25), (-0.8452, -0.2265, 0.2165), (-0.7568, -0.2028, 0.125), (-0.7244, -0.1941, 3.062e-17), (-0.7568, -0.2028, -0.125), (-0.8452, -0.2265, -0.2165), (-0.9659, -0.2588, -0.25), (-1.087, -0.2912, -0.2165), (-1.175, -0.3149, -0.125), (-1.155, -0.4784, 0.0), (-1.124, -0.4655, 0.125), (-1.039, -0.4305, 0.2165), (-0.9239, -0.3827, 0.25), (-0.8084, -0.3348, 0.2165), (-0.7239, -0.2998, 0.125), (-0.6929, -0.287, 3.062e-17), (-0.7239, -0.2998, -0.125), (-0.8084, -0.3348, -0.2165), (-0.9239, -0.3827, -0.25), (-1.039, -0.4305, -0.2165), (-1.124, -0.4655, -0.125), (-1.083, -0.625, 0.0), (-1.054, -0.6083, 0.125), (-0.9743, -0.5625, 0.2165), (-0.866, -0.5, 0.25), (-0.7578, -0.4375, 0.2165), (-0.6785, -0.3917, 0.125), (-0.6495, -0.375, 3.062e-17), (-0.6785, -0.3917, -0.125), (-0.7578, -0.4375, -0.2165), (-0.866, -0.5, -0.25), (-0.9743, -0.5625, -0.2165), (-1.054, -0.6083, -0.125), (-0.9917, -0.761, 0.0), (-0.9651, -0.7406, 0.125), (-0.8925, -0.6849, 0.2165), (-0.7934, -0.6088, 0.25), (-0.6942, -0.5327, 0.2165), (-0.6216, -0.477, 0.125), (-0.595, -0.4566, 3.062e-17), (-0.6216, -0.477, -0.125), (-0.6942, -0.5327, -0.2165), (-0.7934, -0.6088, -0.25), (-0.8925, -0.6849, -0.2165), (-0.9651, -0.7406, -0.125), (-0.8839, -0.8839, 0.0), (-0.8602, -0.8602, 0.125), (-0.7955, -0.7955, 0.2165), (-0.7071, -0.7071, 0.25), (-0.6187, -0.6187, 0.2165), (-0.554, -0.554, 0.125), (-0.5303, -0.5303, 3.062e-17), (-0.554, -0.554, -0.125), (-0.6187, -0.6187, -0.2165), (-0.7071, -0.7071, -0.25), (-0.7955, -0.7955, -0.2165), (-0.8602, -0.8602, -0.125), (-0.761, -0.9917, 0.0), (-0.7406, -0.9651, 0.125), (-0.6849, -0.8925, 0.2165), (-0.6088, -0.7934, 0.25), (-0.5327, -0.6942, 0.2165), (-0.477, -0.6216, 0.125), (-0.4566, -0.595, 3.062e-17), (-0.477, -0.6216, -0.125), (-0.5327, -0.6942, -0.2165), (-0.6088, -0.7934, -0.25), (-0.6849, -0.8925, -0.2165), (-0.7406, -0.9651, -0.125), (-0.625, -1.083, 0.0), (-0.6083, -1.054, 0.125), (-0.5625, -0.9743, 0.2165), (-0.5, -0.866, 0.25), (-0.4375, -0.7578, 0.2165), (-0.3917, -0.6785, 0.125), (-0.375, -0.6495, 3.062e-17), (-0.3917, -0.6785, -0.125), (-0.4375, -0.7578, -0.2165), (-0.5, -0.866, -0.25), (-0.5625, -0.9743, -0.2165), (-0.6083, -1.054, -0.125), (-0.4784, -1.155, 0.0), (-0.4655, -1.124, 0.125), (-0.4305, -1.039, 0.2165), (-0.3827, -0.9239, 0.25), (-0.3348, -0.8084, 0.2165), (-0.2998, -0.7239, 0.125), (-0.287, -0.6929, 3.062e-17), (-0.2998, -0.7239, -0.125), (-0.3348, -0.8084, -0.2165), (-0.3827, -0.9239, -0.25), (-0.4305, -1.039, -0.2165), (-0.4655, -1.124, -0.125), (-0.3235, -1.207, 0.0), (-0.3149, -1.175, 0.125), (-0.2912, -1.087, 0.2165), (-0.2588, -0.9659, 0.25), (-0.2265, -0.8452, 0.2165), (-0.2028, -0.7568, 0.125), (-0.1941, -0.7244, 3.062e-17), (-0.2028, -0.7568, -0.125), (-0.2265, -0.8452, -0.2165), (-0.2588, -0.9659, -0.25), (-0.2912, -1.087, -0.2165), (-0.3149, -1.175, -0.125), (-0.1632, -1.239, 0.0), (-0.1588, -1.206, 0.125), (-0.1468, -1.115, 0.2165), (-0.1305, -0.9914, 0.25), (-0.1142, -0.8675, 0.2165), (-0.1023, -0.7768, 0.125), (-0.0979, -0.7436, 3.062e-17), (-0.1023, -0.7768, -0.125), (-0.1142, -0.8675, -0.2165), (-0.1305, -0.9914, -0.25), (-0.1468, -1.115, -0.2165), (-0.1588, -1.206, -0.125), (9.437e-08, -1.25, 0.0), (9.184e-08, -1.217, 0.125), (8.494e-08, -1.125, 0.2165), (7.55e-08, -1.0, 0.25), (6.606e-08, -0.875, 0.2165), (5.915e-08, -0.7835, 0.125), (5.662e-08, -0.75, 3.062e-17), (5.915e-08, -0.7835, -0.125), (6.606e-08, -0.875, -0.2165), (7.55e-08, -1.0, -0.25), (8.494e-08, -1.125, -0.2165), (9.184e-08, -1.217, -0.125), (0.1632, -1.239, 0.0), (0.1588, -1.206, 0.125), (0.1468, -1.115, 0.2165), (0.1305, -0.9914, 0.25), (0.1142, -0.8675, 0.2165), (0.1023, -0.7768, 0.125), (0.09789, -0.7436, 3.062e-17), (0.1023, -0.7768, -0.125), (0.1142, -0.8675, -0.2165), (0.1305, -0.9914, -0.25), (0.1468, -1.115, -0.2165), (0.1588, -1.206, -0.125), (0.3235, -1.207, 0.0), (0.3149, -1.175, 0.125), (0.2912, -1.087, 0.2165), (0.2588, -0.9659, 0.25), (0.2265, -0.8452, 0.2165), (0.2028, -0.7568, 0.125), (0.1941, -0.7244, 3.062e-17), (0.2028, -0.7568, -0.125), (0.2265, -0.8452, -0.2165), (0.2588, -0.9659, -0.25), (0.2912, -1.087, -0.2165), (0.3149, -1.175, -0.125), (0.4784, -1.155, 0.0), (0.4655, -1.124, 0.125), (0.4305, -1.039, 0.2165), (0.3827, -0.9239, 0.25), (0.3348, -0.8084, 0.2165), (0.2998, -0.7239, 0.125), (0.287, -0.6929, 3.062e-17), (0.2998, -0.7239, -0.125), (0.3348, -0.8084, -0.2165), (0.3827, -0.9239, -0.25), (0.4305, -1.039, -0.2165), (0.4655, -1.124, -0.125), (0.625, -1.083, 0.0), (0.6083, -1.054, 0.125), (0.5625, -0.9743, 0.2165), (0.5, -0.866, 0.25), (0.4375, -0.7578, 0.2165), (0.3917, -0.6785, 0.125), (0.375, -0.6495, 3.062e-17), (0.3917, -0.6785, -0.125), (0.4375, -0.7578, -0.2165), (0.5, -0.866, -0.25), (0.5625, -0.9743, -0.2165), (0.6083, -1.054, -0.125), (0.761, -0.9917, 0.0), (0.7406, -0.9651, 0.125), (0.6849, -0.8925, 0.2165), (0.6088, -0.7934, 0.25), (0.5327, -0.6942, 0.2165), (0.477, -0.6216, 0.125), (0.4566, -0.595, 3.062e-17), (0.477, -0.6216, -0.125), (0.5327, -0.6942, -0.2165), (0.6088, -0.7934, -0.25), (0.6849, -0.8925, -0.2165), (0.7406, -0.9651, -0.125), (0.8839, -0.8839, 0.0), (0.8602, -0.8602, 0.125), (0.7955, -0.7955, 0.2165), (0.7071, -0.7071, 0.25), (0.6187, -0.6187, 0.2165), (0.554, -0.554, 0.125), (0.5303, -0.5303, 3.062e-17), (0.554, -0.554, -0.125), (0.6187, -0.6187, -0.2165), (0.7071, -0.7071, -0.25), (0.7955, -0.7955, -0.2165), (0.8602, -0.8602, -0.125), (0.9917, -0.761, 0.0), (0.9651, -0.7406, 0.125), (0.8925, -0.6849, 0.2165), (0.7934, -0.6088, 0.25), (0.6942, -0.5327, 0.2165), (0.6216, -0.477, 0.125), (0.595, -0.4566, 3.062e-17), (0.6216, -0.477, -0.125), (0.6942, -0.5327, -0.2165), (0.7934, -0.6088, -0.25), (0.8925, -0.6849, -0.2165), (0.9651, -0.7406, -0.125), (1.083, -0.625, 0.0), (1.054, -0.6083, 0.125), (0.9743, -0.5625, 0.2165), (0.866, -0.5, 0.25), (0.7578, -0.4375, 0.2165), (0.6785, -0.3917, 0.125), (0.6495, -0.375, 3.062e-17), (0.6785, -0.3917, -0.125), (0.7578, -0.4375, -0.2165), (0.866, -0.5, -0.25), (0.9743, -0.5625, -0.2165), (1.054, -0.6083, -0.125), (1.155, -0.4784, 0.0), (1.124, -0.4655, 0.125), (1.039, -0.4305, 0.2165), (0.9239, -0.3827, 0.25), (0.8084, -0.3348, 0.2165), (0.7239, -0.2998, 0.125), (0.6929, -0.287, 3.062e-17), (0.7239, -0.2998, -0.125), (0.8084, -0.3348, -0.2165), (0.9239, -0.3827, -0.25), (1.039, -0.4305, -0.2165), (1.124, -0.4655, -0.125), (1.207, -0.3235, 0.0), (1.175, -0.3149, 0.125), (1.087, -0.2912, 0.2165), (0.9659, -0.2588, 0.25), (0.8452, -0.2265, 0.2165), (0.7568, -0.2028, 0.125), (0.7244, -0.1941, 3.062e-17), (0.7568, -0.2028, -0.125), (0.8452, -0.2265, -0.2165), (0.9659, -0.2588, -0.25), (1.087, -0.2912, -0.2165), (1.175, -0.3149, -0.125), (1.239, -0.1632, 0.0), (1.206, -0.1588, 0.125), (1.115, -0.1468, 0.2165), (0.9914, -0.1305, 0.25), (0.8675, -0.1142, 0.2165), (0.7768, -0.1023, 0.125), (0.7436, -0.09789, 3.062e-17), (0.7768, -0.1023, -0.125), (0.8675, -0.1142, -0.2165), (0.9914, -0.1305, -0.25), (1.115, -0.1468, -0.2165), (1.206, -0.1588, -0.125)], [], [(0, 12, 13, 1), (1, 13, 14, 2), (2, 14, 15, 3), (3, 15, 16, 4), (4, 16, 17, 5), (5, 17, 18, 6), (6, 18, 19, 7), (7, 19, 20, 8), (8, 20, 21, 9), (9, 21, 22, 10), (10, 22, 23, 11), (11, 23, 12, 0), (12, 24, 25, 13), (13, 25, 26, 14), (14, 26, 27, 15), (15, 27, 28, 16), (16, 28, 29, 17), (17, 29, 30, 18), (18, 30, 31, 19), (19, 31, 32, 20), (20, 32, 33, 21), (21, 33, 34, 22), (22, 34, 35, 23), (23, 35, 24, 12), (24, 36, 37, 25), (25, 37, 38, 26), (26, 38, 39, 27), (27, 39, 40, 28), (28, 40, 41, 29), (29, 41, 42, 30), (30, 42, 43, 31), (31, 43, 44, 32), (32, 44, 45, 33), (33, 45, 46, 34), (34, 46, 47, 35), (35, 47, 36, 24), (36, 48, 49, 37), (37, 49, 50, 38), (38, 50, 51, 39), (39, 51, 52, 40), (40, 52, 53, 41), (41, 53, 54, 42), (42, 54, 55, 43), (43, 55, 56, 44), (44, 56, 57, 45), (45, 57, 58, 46), (46, 58, 59, 47), (47, 59, 48, 36), (48, 60, 61, 49), (49, 61, 62, 50), (50, 62, 63, 51), (51, 63, 64, 52), (52, 64, 65, 53), (53, 65, 66, 54), (54, 66, 67, 55), (55, 67, 68, 56), (56, 68, 69, 57), (57, 69, 70, 58), (58, 70, 71, 59), (59, 71, 60, 48), (60, 72, 73, 61), (61, 73, 74, 62), (62, 74, 75, 63), (63, 75, 76, 64), (64, 76, 77, 65), (65, 77, 78, 66), (66, 78, 79, 67), (67, 79, 80, 68), (68, 80, 81, 69), (69, 81, 82, 70), (70, 82, 83, 71), (71, 83, 72, 60), (72, 84, 85, 73), (73, 85, 86, 74), (74, 86, 87, 75), (75, 87, 88, 76), (76, 88, 89, 77), (77, 89, 90, 78), (78, 90, 91, 79), (79, 91, 92, 80), (80, 92, 93, 81), (81, 93, 94, 82), (82, 94, 95, 83), (83, 95, 84, 72), (84, 96, 97, 85), (85, 97, 98, 86), (86, 98, 99, 87), (87, 99, 100, 88), (88, 100, 101, 89), (89, 101, 102, 90), (90, 102, 103, 91), (91, 103, 104, 92), (92, 104, 105, 93), (93, 105, 106, 94), (94, 106, 107, 95), (95, 107, 96, 84), (96, 108, 109, 97), (97, 109, 110, 98), (98, 110, 111, 99), (99, 111, 112, 100), (100, 112, 113, 101), (101, 113, 114, 102), (102, 114, 115, 103), (103, 115, 116, 104), (104, 116, 117, 105), (105, 117, 118, 106), (106, 118, 119, 107), (107, 119, 108, 96), (108, 120, 121, 109), (109, 121, 122, 110), (110, 122, 123, 111), (111, 123, 124, 112), (112, 124, 125, 113), (113, 125, 126, 114), (114, 126, 127, 115), (115, 127, 128, 116), (116, 128, 129, 117), (117, 129, 130, 118), (118, 130, 131, 119), (119, 131, 120, 108), (120, 132, 133, 121), (121, 133, 134, 122), (122, 134, 135, 123), (123, 135, 136, 124), (124, 136, 137, 125), (125, 137, 138, 126), (126, 138, 139, 127), (127, 139, 140, 128), (128, 140, 141, 129), (129, 141, 142, 130), (130, 142, 143, 131), (131, 143, 132, 120), (132, 144, 145, 133), (133, 145, 146, 134), (134, 146, 147, 135), (135, 147, 148, 136), (136, 148, 149, 137), (137, 149, 150, 138), (138, 150, 151, 139), (139, 151, 152, 140), (140, 152, 153, 141), (141, 153, 154, 142), (142, 154, 155, 143), (143, 155, 144, 132), (144, 156, 157, 145), (145, 157, 158, 146), (146, 158, 159, 147), (147, 159, 160, 148), (148, 160, 161, 149), (149, 161, 162, 150), (150, 162, 163, 151), (151, 163, 164, 152), (152, 164, 165, 153), (153, 165, 166, 154), (154, 166, 167, 155), (155, 167, 156, 144), (156, 168, 169, 157), (157, 169, 170, 158), (158, 170, 171, 159), (159, 171, 172, 160), (160, 172, 173, 161), (161, 173, 174, 162), (162, 174, 175, 163), (163, 175, 176, 164), (164, 176, 177, 165), (165, 177, 178, 166), (166, 178, 179, 167), (167, 179, 168, 156), (168, 180, 181, 169), (169, 181, 182, 170), (170, 182, 183, 171), (171, 183, 184, 172), (172, 184, 185, 173), (173, 185, 186, 174), (174, 186, 187, 175), (175, 187, 188, 176), (176, 188, 189, 177), (177, 189, 190, 178), (178, 190, 191, 179), (179, 191, 180, 168), (180, 192, 193, 181), (181, 193, 194, 182), (182, 194, 195, 183), (183, 195, 196, 184), (184, 196, 197, 185), (185, 197, 198, 186), (186, 198, 199, 187), (187, 199, 200, 188), (188, 200, 201, 189), (189, 201, 202, 190), (190, 202, 203, 191), (191, 203, 192, 180), (192, 204, 205, 193), (193, 205, 206, 194), (194, 206, 207, 195), (195, 207, 208, 196), (196, 208, 209, 197), (197, 209, 210, 198), (198, 210, 211, 199), (199, 211, 212, 200), (200, 212, 213, 201), (201, 213, 214, 202), (202, 214, 215, 203), (203, 215, 204, 192), (204, 216, 217, 205), (205, 217, 218, 206), (206, 218, 219, 207), (207, 219, 220, 208), (208, 220, 221, 209), (209, 221, 222, 210), (210, 222, 223, 211), (211, 223, 224, 212), (212, 224, 225, 213), (213, 225, 226, 214), (214, 226, 227, 215), (215, 227, 216, 204), (216, 228, 229, 217), (217, 229, 230, 218), (218, 230, 231, 219), (219, 231, 232, 220), (220, 232, 233, 221), (221, 233, 234, 222), (222, 234, 235, 223), (223, 235, 236, 224), (224, 236, 237, 225), (225, 237, 238, 226), (226, 238, 239, 227), (227, 239, 228, 216), (228, 240, 241, 229), (229, 241, 242, 230), (230, 242, 243, 231), (231, 243, 244, 232), (232, 244, 245, 233), (233, 245, 246, 234), (234, 246, 247, 235), (235, 247, 248, 236), (236, 248, 249, 237), (237, 249, 250, 238), (238, 250, 251, 239), (239, 251, 240, 228), (240, 252, 253, 241), (241, 253, 254, 242), (242, 254, 255, 243), (243, 255, 256, 244), (244, 256, 257, 245), (245, 257, 258, 246), (246, 258, 259, 247), (247, 259, 260, 248), (248, 260, 261, 249), (249, 261, 262, 250), (250, 262, 263, 251), (251, 263, 252, 240), (252, 264, 265, 253), (253, 265, 266, 254), (254, 266, 267, 255), (255, 267, 268, 256), (256, 268, 269, 257), (257, 269, 270, 258), (258, 270, 271, 259), (259, 271, 272, 260), (260, 272, 273, 261), (261, 273, 274, 262), (262, 274, 275, 263), (263, 275, 264, 252), (264, 276, 277, 265), (265, 277, 278, 266), (266, 278, 279, 267), (267, 279, 280, 268), (268, 280, 281, 269), (269, 281, 282, 270), (270, 282, 283, 271), (271, 283, 284, 272), (272, 284, 285, 273), (273, 285, 286, 274), (274, 286, 287, 275), (275, 287, 276, 264), (276, 288, 289, 277), (277, 289, 290, 278), (278, 290, 291, 279), (279, 291, 292, 280), (280, 292, 293, 281), (281, 293, 294, 282), (282, 294, 295, 283), (283, 295, 296, 284), (284, 296, 297, 285), (285, 297, 298, 286), (286, 298, 299, 287), (287, 299, 288, 276), (288, 300, 301, 289), (289, 301, 302, 290), (290, 302, 303, 291), (291, 303, 304, 292), (292, 304, 305, 293), (293, 305, 306, 294), (294, 306, 307, 295), (295, 307, 308, 296), (296, 308, 309, 297), (297, 309, 310, 298), (298, 310, 311, 299), (299, 311, 300, 288), (300, 312, 313, 301), (301, 313, 314, 302), (302, 314, 315, 303), (303, 315, 316, 304), (304, 316, 317, 305), (305, 317, 318, 306), (306, 318, 319, 307), (307, 319, 320, 308), (308, 320, 321, 309), (309, 321, 322, 310), (310, 322, 323, 311), (311, 323, 312, 300), (312, 324, 325, 313), (313, 325, 326, 314), (314, 326, 327, 315), (315, 327, 328, 316), (316, 328, 329, 317), (317, 329, 330, 318), (318, 330, 331, 319), (319, 331, 332, 320), (320, 332, 333, 321), (321, 333, 334, 322), (322, 334, 335, 323), (323, 335, 324, 312), (324, 336, 337, 325), (325, 337, 338, 326), (326, 338, 339, 327), (327, 339, 340, 328), (328, 340, 341, 329), (329, 341, 342, 330), (330, 342, 343, 331), (331, 343, 344, 332), (332, 344, 345, 333), (333, 345, 346, 334), (334, 346, 347, 335), (335, 347, 336, 324), (336, 348, 349, 337), (337, 349, 350, 338), (338, 350, 351, 339), (339, 351, 352, 340), (340, 352, 353, 341), (341, 353, 354, 342), (342, 354, 355, 343), (343, 355, 356, 344), (344, 356, 357, 345), (345, 357, 358, 346), (346, 358, 359, 347), (347, 359, 348, 336), (348, 360, 361, 349), (349, 361, 362, 350), (350, 362, 363, 351), (351, 363, 364, 352), (352, 364, 365, 353), (353, 365, 366, 354), (354, 366, 367, 355), (355, 367, 368, 356), (356, 368, 369, 357), (357, 369, 370, 358), (358, 370, 371, 359), (359, 371, 360, 348), (360, 372, 373, 361), (361, 373, 374, 362), (362, 374, 375, 363), (363, 375, 376, 364), (364, 376, 377, 365), (365, 377, 378, 366), (366, 378, 379, 367), (367, 379, 380, 368), (368, 380, 381, 369), (369, 381, 382, 370), (370, 382, 383, 371), (371, 383, 372, 360), (372, 384, 385, 373), (373, 385, 386, 374), (374, 386, 387, 375), (375, 387, 388, 376), (376, 388, 389, 377), (377, 389, 390, 378), (378, 390, 391, 379), (379, 391, 392, 380), (380, 392, 393, 381), (381, 393, 394, 382), (382, 394, 395, 383), (383, 395, 384, 372), (384, 396, 397, 385), (385, 397, 398, 386), (386, 398, 399, 387), (387, 399, 400, 388), (388, 400, 401, 389), (389, 401, 402, 390), (390, 402, 403, 391), (391, 403, 404, 392), (392, 404, 405, 393), (393, 405, 406, 394), (394, 406, 407, 395), (395, 407, 396, 384), (396, 408, 409, 397), (397, 409, 410, 398), (398, 410, 411, 399), (399, 411, 412, 400), (400, 412, 413, 401), (401, 413, 414, 402), (402, 414, 415, 403), (403, 415, 416, 404), (404, 416, 417, 405), (405, 417, 418, 406), (406, 418, 419, 407), (407, 419, 408, 396), (408, 420, 421, 409), (409, 421, 422, 410), (410, 422, 423, 411), (411, 423, 424, 412), (412, 424, 425, 413), (413, 425, 426, 414), (414, 426, 427, 415), (415, 427, 428, 416), (416, 428, 429, 417), (417, 429, 430, 418), (418, 430, 431, 419), (419, 431, 420, 408), (420, 432, 433, 421), (421, 433, 434, 422), (422, 434, 435, 423), (423, 435, 436, 424), (424, 436, 437, 425), (425, 437, 438, 426), (426, 438, 439, 427), (427, 439, 440, 428), (428, 440, 441, 429), (429, 441, 442, 430), (430, 442, 443, 431), (431, 443, 432, 420), (432, 444, 445, 433), (433, 445, 446, 434), (434, 446, 447, 435), (435, 447, 448, 436), (436, 448, 449, 437), (437, 449, 450, 438), (438, 450, 451, 439), (439, 451, 452, 440), (440, 452, 453, 441), (441, 453, 454, 442), (442, 454, 455, 443), (443, 455, 444, 432), (444, 456, 457, 445), (445, 457, 458, 446), (446, 458, 459, 447), (447, 459, 460, 448), (448, 460, 461, 449), (449, 461, 462, 450), (450, 462, 463, 451), (451, 463, 464, 452), (452, 464, 465, 453), (453, 465, 466, 454), (454, 466, 467, 455), (455, 467, 456, 444), (456, 468, 469, 457), (457, 469, 470, 458), (458, 470, 471, 459), (459, 471, 472, 460), (460, 472, 473, 461), (461, 473, 474, 462), (462, 474, 475, 463), (463, 475, 476, 464), (464, 476, 477, 465), (465, 477, 478, 466), (466, 478, 479, 467), (467, 479, 468, 456), (468, 480, 481, 469), (469, 481, 482, 470), (470, 482, 483, 471), (471, 483, 484, 472), (472, 484, 485, 473), (473, 485, 486, 474), (474, 486, 487, 475), (475, 487, 488, 476), (476, 488, 489, 477), (477, 489, 490, 478), (478, 490, 491, 479), (479, 491, 480, 468), (480, 492, 493, 481), (481, 493, 494, 482), (482, 494, 495, 483), (483, 495, 496, 484), (484, 496, 497, 485), (485, 497, 498, 486), (486, 498, 499, 487), (487, 499, 500, 488), (488, 500, 501, 489), (489, 501, 502, 490), (490, 502, 503, 491), (491, 503, 492, 480), (492, 504, 505, 493), (493, 505, 506, 494), (494, 506, 507, 495), (495, 507, 508, 496), (496, 508, 509, 497), (497, 509, 510, 498), (498, 510, 511, 499), (499, 511, 512, 500), (500, 512, 513, 501), (501, 513, 514, 502), (502, 514, 515, 503), (503, 515, 504, 492), (504, 516, 517, 505), (505, 517, 518, 506), (506, 518, 519, 507), (507, 519, 520, 508), (508, 520, 521, 509), (509, 521, 522, 510), (510, 522, 523, 511), (511, 523, 524, 512), (512, 524, 525, 513), (513, 525, 526, 514), (514, 526, 527, 515), (515, 527, 516, 504), (516, 528, 529, 517), (517, 529, 530, 518), (518, 530, 531, 519), (519, 531, 532, 520), (520, 532, 533, 521), (521, 533, 534, 522), (522, 534, 535, 523), (523, 535, 536, 524), (524, 536, 537, 525), (525, 537, 538, 526), (526, 538, 539, 527), (527, 539, 528, 516), (528, 540, 541, 529), (529, 541, 542, 530), (530, 542, 543, 531), (531, 543, 544, 532), (532, 544, 545, 533), (533, 545, 546, 534), (534, 546, 547, 535), (535, 547, 548, 536), (536, 548, 549, 537), (537, 549, 550, 538), (538, 550, 551, 539), (539, 551, 540, 528), (540, 552, 553, 541), (541, 553, 554, 542), (542, 554, 555, 543), (543, 555, 556, 544), (544, 556, 557, 545), (545, 557, 558, 546), (546, 558, 559, 547), (547, 559, 560, 548), (548, 560, 561, 549), (549, 561, 562, 550), (550, 562, 563, 551), (551, 563, 552, 540), (552, 564, 565, 553), (553, 565, 566, 554), (554, 566, 567, 555), (555, 567, 568, 556), (556, 568, 569, 557), (557, 569, 570, 558), (558, 570, 571, 559), (559, 571, 572, 560), (560, 572, 573, 561), (561, 573, 574, 562), (562, 574, 575, 563), (563, 575, 564, 552), (564, 0, 1, 565), (565, 1, 2, 566), (566, 2, 3, 567), (567, 3, 4, 568), (568, 4, 5, 569), (569, 5, 6, 570), (570, 6, 7, 571), (571, 7, 8, 572), (572, 8, 9, 573), (573, 9, 10, 574), (574, 10, 11, 575), (575, 11, 0, 564)])
me_torus_001.use_remesh_preserve_volume = False
me_torus_001.use_remesh_preserve_attributes = False
me_torus_001.use_mirror_vertex_groups = False
me_torus_001.update()
me_cube_030 = bpy.data.meshes.new('Cube.030')
me_cube_030.from_pydata([(-1.0, -1.0, -1.0), (-1.0, -1.0, 1.0), (-1.0, 1.0, -1.0), (-1.0, 1.0, 1.0), (1.0, -1.0, -1.0), (1.0, -1.0, 1.0), (1.0, 1.0, -1.0), (1.0, 1.0, 1.0), (-3.815e-06, -1.0, 0.95), (-3.815e-06, 1.0, 0.95), (40.0, -1.0, 0.95), (40.0, 1.0, 0.95), (-3.815e-06, -1.0, 1.05), (-3.815e-06, 1.0, 1.05), (40.0, -1.0, 1.05), (40.0, 1.0, 1.05), (-1.907e-06, -0.9, -1.0), (-1.907e-06, -0.9, 1.0), (40.0, -0.9, -1.0), (40.0, -0.9, 1.0), (-1.907e-06, -1.0, -1.0), (-1.907e-06, -1.0, 1.0), (40.0, -1.0, -1.0), (40.0, -1.0, 1.0), (0.0, -1.0, -1.05), (0.0, 1.0, -1.05), (40.0, -1.0, -1.05), (40.0, 1.0, -1.05), (0.0, -1.0, -0.95), (0.0, 1.0, -0.95), (40.0, -1.0, -0.95), (40.0, 1.0, -0.95), (39.0, -1.0, -1.0), (39.0, -1.0, 1.0), (39.0, 1.0, -1.0), (39.0, 1.0, 1.0), (41.0, -1.0, -1.0), (41.0, -1.0, 1.0), (41.0, 1.0, -1.0), (41.0, 1.0, 1.0)], [], [(0, 1, 3, 2), (2, 3, 7, 6), (6, 7, 5, 4), (4, 5, 1, 0), (2, 6, 4, 0), (7, 3, 1, 5), (8, 9, 11, 10), (10, 11, 15, 14), (14, 15, 13, 12), (12, 13, 9, 8), (10, 14, 12, 8), (15, 11, 9, 13), (16, 17, 19, 18), (18, 19, 23, 22), (22, 23, 21, 20), (20, 21, 17, 16), (18, 22, 20, 16), (23, 19, 17, 21), (24, 25, 27, 26), (26, 27, 31, 30), (30, 31, 29, 28), (28, 29, 25, 24), (26, 30, 28, 24), (31, 27, 25, 29), (32, 33, 35, 34), (34, 35, 39, 38), (38, 39, 37, 36), (36, 37, 33, 32), (34, 38, 36, 32), (39, 35, 33, 37)])
me_cube_030.use_remesh_preserve_volume = False
me_cube_030.use_remesh_preserve_attributes = False
me_cube_030.use_mirror_vertex_groups = False
me_cube_030.update()

# ---- objects
ob_cylinder_002 = bpy.data.objects.new('Cylinder.002', me_cylinder_002)
ob_cube_013 = bpy.data.objects.new('Cube.013', me_cube_013)
ob_cube_012 = bpy.data.objects.new('Cube.012', me_cube_012)
ob_cube_001 = bpy.data.objects.new('Cube.001', me_cube_001)
ob_cylinder = bpy.data.objects.new('Cylinder', me_cylinder)
ob_lamp = bpy.data.objects.new('Lamp', light_lamp)
ob_camera = bpy.data.objects.new('Camera', cam_camera)
ob_cylinder_001 = bpy.data.objects.new('Cylinder.001', me_cylinder_001)
ob_cube_002 = bpy.data.objects.new('Cube.002', me_cube_002)
ob_cube_004 = bpy.data.objects.new('Cube.004', me_cube_004)
ob_cube_003 = bpy.data.objects.new('Cube.003', me_cube_003)
ob_cube_008 = bpy.data.objects.new('Cube.008', me_cube_008)
ob_cube_007 = bpy.data.objects.new('Cube.007', me_cube_007)
ob_cube_006 = bpy.data.objects.new('Cube.006', me_cube_006)
ob_cube_005 = bpy.data.objects.new('Cube.005', me_cube_005)
ob_cube_009 = bpy.data.objects.new('Cube.009', me_cube_009)
ob_cube_010 = bpy.data.objects.new('Cube.010', me_cube_010)
ob_cube_011 = bpy.data.objects.new('Cube.011', me_cube_011)
ob_cylinder_004 = bpy.data.objects.new('Cylinder.004', me_cylinder_004)
ob_torus_001 = bpy.data.objects.new('Torus.001', me_torus_001)
ob_cube_030 = bpy.data.objects.new('Cube.030', me_cube_030)

# ---- transforms, parenting, visibility, modifiers, constraints
ob_cylinder_002.location = (1.295, -3.988, 0.1187)
ob_cylinder_002.rotation_euler = (0.0, 1.571, 0.0)
ob_cylinder_002.scale = (0.025, 0.025, 0.01)
ob_cylinder_002.lineart.crease_threshold = 0.0
ob_cube_013.location = (1.26, -3.998, 0.15)
ob_cube_013.scale = (0.025, 0.75, 0.1)
ob_cube_013.lineart.crease_threshold = 0.0
ob_cube_012.location = (0.0, -4.0, 0.15)
ob_cube_012.scale = (1.25, 1.25, 0.15)
ob_cube_012.lineart.crease_threshold = 0.0
ob_cube_001.location = (1.3, -4.12, 1.2)
ob_cube_001.scale = (0.1, 0.2, 1.0)
ob_cube_001.lineart.crease_threshold = 0.0
ob_cylinder.location = (0.0, -4.0, 1.0)
ob_cylinder.scale = (2.5, 2.5, 2.0)
ob_cylinder.lineart.crease_threshold = 0.0
ob_lamp.location = (4.076, 1.005, 5.904)
ob_lamp.rotation_euler = (0.6503, 0.05522, 1.866)
ob_lamp.lock_rotations_4d = False
ob_lamp.empty_display_type = 'ARROWS'
ob_lamp.color = (0.0, 0.0, 0.0, 0.0)
ob_lamp.lineart.crease_threshold = 0.0
ob_camera.location = (7.481, -6.508, 5.344)
ob_camera.rotation_euler = (1.109, 0.0, 0.8149)
ob_camera.lock_rotations_4d = False
ob_camera.empty_display_type = 'ARROWS'
ob_camera.color = (0.0, 0.0, 0.0, 0.0)
ob_camera.display_type = 'WIRE'
ob_camera.lineart.crease_threshold = 0.0
ob_cylinder_001.location = (0.0, -4.0, 2.0)
ob_cylinder_001.scale = (2.6, 2.6, 0.2)
ob_cylinder_001.lineart.crease_threshold = 0.0
ob_cube_002.location = (1.15, -3.387, 1.2)
ob_cube_002.rotation_euler = (0.0, 0.0, 0.4538)
ob_cube_002.scale = (0.1, 0.2, 1.0)
ob_cube_002.lineart.crease_threshold = 0.0
ob_cube_004.location = (0.608, -2.867, 1.2)
ob_cube_004.rotation_euler = (0.0, -0.0, 1.154)
ob_cube_004.scale = (0.1, 0.2, 1.0)
ob_cube_004.lineart.crease_threshold = 0.0
ob_cube_003.location = (-0.125, -2.699, 1.2)
ob_cube_003.rotation_euler = (0.0, -0.0, 1.676)
ob_cube_003.scale = (0.1, 0.2, 1.0)
ob_cube_003.lineart.crease_threshold = 0.0
ob_cube_008.location = (-0.8185, -3.004, 1.2)
ob_cube_008.rotation_euler = (0.0, -0.0, 2.26)
ob_cube_008.scale = (0.1, 0.2, 1.0)
ob_cube_008.lineart.crease_threshold = 0.0
ob_cube_007.location = (-1.238, -3.622, 1.2)
ob_cube_007.rotation_euler = (0.0, -0.0, 2.855)
ob_cube_007.scale = (0.1, 0.2, 1.0)
ob_cube_007.lineart.crease_threshold = 0.0
ob_cube_006.location = (-0.819, -5.001, 1.2)
ob_cube_006.rotation_euler = (0.0, 0.0, 4.024)
ob_cube_006.scale = (0.1, 0.2, 1.0)
ob_cube_006.lineart.crease_threshold = 0.0
ob_cube_005.location = (-1.232, -4.374, 1.2)
ob_cube_005.rotation_euler = (0.0, 0.0, 3.438)
ob_cube_005.scale = (0.1, 0.2, 1.0)
ob_cube_005.lineart.crease_threshold = 0.0
ob_cube_009.location = (-0.1251, -5.287, 1.2)
ob_cube_009.rotation_euler = (0.0, 0.0, 4.609)
ob_cube_009.scale = (0.1, 0.2, 1.0)
ob_cube_009.lineart.crease_threshold = 0.0
ob_cube_010.location = (0.605, -5.136, 1.2)
ob_cube_010.rotation_euler = (0.0, 0.0, 5.209)
ob_cube_010.scale = (0.1, 0.2, 1.0)
ob_cube_010.lineart.crease_threshold = 0.0
ob_cube_011.location = (1.09, -4.685, 1.2)
ob_cube_011.rotation_euler = (0.0, 0.0, 5.764)
ob_cube_011.scale = (0.1, 0.2, 1.0)
ob_cube_011.lineart.crease_threshold = 0.0
ob_cylinder_004.location = (-5.336, -4.0, 2.0)
ob_cylinder_004.scale = (2.6, 2.6, 0.2)
ob_cylinder_004.lineart.crease_threshold = 0.0
ob_torus_001.location = (0.02802, -4.007, 2.0)
ob_torus_001.scale = (0.08, 0.08, 1.0)
ob_torus_001.lineart.crease_threshold = 0.0
ob_cube_030.location = (0.0, -1.5, 1.0)
ob_cube_030.rotation_euler = (1.571, 0.0, 1.571)
ob_cube_030.scale = (0.05, 1.0, 1.0)
ob_cube_030.lineart.crease_threshold = 0.0

# ---- collection membership
col_collection_1.objects.link(ob_cylinder_002)
col_collection_1.objects.link(ob_cube_013)
col_collection_1.objects.link(ob_cube_012)
col_collection_1.objects.link(ob_cube_001)
col_collection_1.objects.link(ob_cylinder)
col_collection_1.objects.link(ob_lamp)
col_collection_1.objects.link(ob_camera)
col_collection_1.objects.link(ob_cylinder_001)
col_collection_1.objects.link(ob_cube_002)
col_collection_1.objects.link(ob_cube_004)
col_collection_1.objects.link(ob_cube_003)
col_collection_1.objects.link(ob_cube_008)
col_collection_1.objects.link(ob_cube_007)
col_collection_1.objects.link(ob_cube_006)
col_collection_1.objects.link(ob_cube_005)
col_collection_1.objects.link(ob_cube_009)
col_collection_1.objects.link(ob_cube_010)
col_collection_1.objects.link(ob_cube_011)
col_collection_1.objects.link(ob_cylinder_004)
col_collection_1.objects.link(ob_torus_001)
col_collection_1.objects.link(ob_cube_030)

# ---- scene / render settings (as saved in the file)
scene.camera = ob_camera
scene.frame_start = 1; scene.frame_end = 250; scene.frame_set(0)
scene.render.engine = 'BLENDER_EEVEE_NEXT'
scene.render.resolution_percentage = 50
scene.render.dither_intensity = 0.0
scene.cycles.use_denoising = False
scene.cycles.samples = 128
scene.cycles.sampling_pattern = 'TABULATED_SOBOL'
scene.cycles.use_adaptive_sampling = False
scene.cycles.use_light_tree = False
scene.cycles.blur_glossy = 0.0
scene.cycles.sample_clamp_indirect = 0.0
scene.view_settings.view_transform = 'Standard'
bpy.context.view_layer.update()
